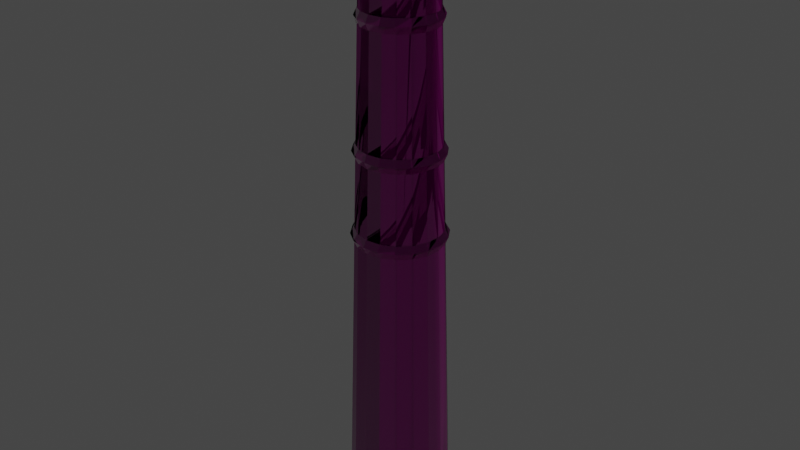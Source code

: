 # Source: logistic_military_chimney_03.blend  (saved by Blender 3.5.10; exported with 4.5.12 LTS)
import bpy
from mathutils import Matrix  # noqa: F401  (used for matrix-valued properties, if any)

bpy.ops.wm.read_factory_settings(use_empty=True)
scene = bpy.context.scene
scene.name = 'Scene'

# ---- collections
col_collection = bpy.data.collections.new('Collection'); scene.collection.children.link(col_collection)

# ---- images (referenced by path relative to the original .blend; pixels are not part of the script)
import os
ASSET_DIR = os.environ.get("B2B_ASSET_DIR", "")  # directory of the original .blend (textures are referenced by path, not embedded)
HERE = os.path.dirname(os.path.abspath(__file__))  # packed textures are extracted next to this script under _unpacked/

def load_image(name, relpath, width, height, colorspace="sRGB"):
    """Load a texture the original file referenced (path relative to the .blend, or extracted next to this script)."""
    p = next((c for c in (os.path.join(HERE, relpath), os.path.join(ASSET_DIR, relpath)) if relpath and os.path.exists(c)), "")
    if p:
        img = bpy.data.images.load(p, check_existing=True)
        img.name = name
    else:  # same state as the original file: an image datablock whose file is absent (Cycles renders it pink)
        img = bpy.data.images.new(name, width, height)
        img.source = "FILE"
        img.filepath = "//" + (relpath or name)
    img.colorspace_settings.name = colorspace
    return img
img_workshop_01_diff_0_png = load_image('workshop_01_diff_0.png', 'workshop_01_diff_0.png', 1024, 1024, 'sRGB')
img_workshop_01_norm_0_png = load_image('workshop_01_norm_0.png', 'workshop_01_norm_0.png', 1024, 1024, 'Non-Color')
img_workshop_01_metal_0_png = load_image('workshop_01_metal_0.png', 'workshop_01_metal_0.png', 1024, 1024, 'Non-Color')
img_default_model_mask_0_png = load_image('default_model_mask_0.png', 'default_model_mask_0.png', 1024, 1024, 'sRGB')
img_workshop_01_mask_0_png = load_image('workshop_01_mask_0.png', 'workshop_01_mask_0.png', 1024, 1024, 'sRGB')

# ---- materials (node trees are filled in below, after node groups)
mat_workshop_01 = bpy.data.materials.new('workshop_01')
mat_workshop_01.use_transparent_shadow = False

# ---- node groups
ng_annoshader = bpy.data.node_groups.new('AnnoShader', 'ShaderNodeTree')
_s = ng_annoshader.interface.new_socket(name='Shader', in_out='OUTPUT', socket_type='NodeSocketShader')
_s = ng_annoshader.interface.new_socket(name='cDiffuse', in_out='INPUT', socket_type='NodeSocketColor')
_s = ng_annoshader.interface.new_socket(name='cDiffuseMultiplier', in_out='INPUT', socket_type='NodeSocketColor')
_s = ng_annoshader.interface.new_socket(name='Alpha', in_out='INPUT', socket_type='NodeSocketFloat')
_s = ng_annoshader.interface.new_socket(name='cNormal', in_out='INPUT', socket_type='NodeSocketColor')
_s = ng_annoshader.interface.new_socket(name='Glossiness', in_out='INPUT', socket_type='NodeSocketFloat')
_s = ng_annoshader.interface.new_socket(name='cMetallic', in_out='INPUT', socket_type='NodeSocketColor')
_s = ng_annoshader.interface.new_socket(name='cHeight', in_out='INPUT', socket_type='NodeSocketColor')
_s = ng_annoshader.interface.new_socket(name='cNightGlow', in_out='INPUT', socket_type='NodeSocketColor')
_s = ng_annoshader.interface.new_socket(name='cEmissiveColor', in_out='INPUT', socket_type='NodeSocketColor')
_s = ng_annoshader.interface.new_socket(name='EmissionStrength', in_out='INPUT', socket_type='NodeSocketFloat')
_s = ng_annoshader.interface.new_socket(name='cDyeMask', in_out='INPUT', socket_type='NodeSocketColor')
_N = ng_annoshader.nodes; _L = ng_annoshader.links
n0 = _N.new('NodeGroupInput'); n0.name = 'Group Input'; n0.location = (0, -900)
n1 = _N.new('ShaderNodeMixRGB'); n1.name = 'Mix (Legacy)'; n1.location = (300, 300)
n1.blend_type = 'MULTIPLY'
n1.inputs[0].default_value = 1.0
n2 = _N.new('ShaderNodeRGBToBW'); n2.name = 'RGB to BW'; n2.location = (300, 0)
n3 = _N.new('ShaderNodeMixRGB'); n3.name = 'Mix (Legacy).001'; n3.location = (600, 0)
n3.blend_type = 'MULTIPLY'
n3.inputs[2].default_value = (1.0, 0.0, 0.0, 1.0)
n4 = _N.new('ShaderNodeSeparateRGB'); n4.name = 'Separate RGB (Legacy)'; n4.location = (300, -300)
n5 = _N.new('ShaderNodeMath'); n5.name = 'Math'; n5.location = (600, -450)
n5.operation = 'POWER'
n5.inputs[1].default_value = 2.0
n6 = _N.new('ShaderNodeMath'); n6.name = 'Math.001'; n6.location = (600, -150)
n6.operation = 'POWER'
n6.inputs[1].default_value = 2.0
n7 = _N.new('ShaderNodeMath'); n7.name = 'Math.002'; n7.location = (750, -300)
n8 = _N.new('ShaderNodeMath'); n8.name = 'Math.003'; n8.location = (900, -300)
n8.operation = 'SUBTRACT'
n8.inputs[0].default_value = 1.0
n9 = _N.new('ShaderNodeMath'); n9.name = 'Math.004'; n9.location = (1050, -300)
n9.operation = 'SQRT'
n10 = _N.new('ShaderNodeCombineRGB'); n10.name = 'Combine RGB (Legacy)'; n10.location = (1200, -300)
n11 = _N.new('ShaderNodeNormalMap'); n11.name = 'Normal Map'; n11.location = (1500, -300)
n11.inputs[0].default_value = 0.5
n12 = _N.new('ShaderNodeRGBToBW'); n12.name = 'RGB to BW.001'; n12.location = (1500, 0)
n13 = _N.new('ShaderNodeBump'); n13.name = 'Bump'; n13.location = (1800, -300)
n13.inputs[0].default_value = 0.5
n13.inputs[1].default_value = 1.0
n13.inputs[2].default_value = 1.0
n14 = _N.new('ShaderNodeMath'); n14.name = 'Math.005'; n14.location = (900, -900)
n14.operation = 'SUBTRACT'
n14.inputs[0].default_value = 1.0
n15 = _N.new('ShaderNodeRGBToBW'); n15.name = 'RGB to BW.002'; n15.location = (300, 0)
n16 = _N.new('ShaderNodeVectorMath'); n16.name = 'EmissionScale'; n16.location = (300, -1200)
n16.label = 'EmissionScale'
n16.operation = 'SCALE'
n16.inputs[3].default_value = 10.0
n17 = _N.new('ShaderNodeVectorMath'); n17.name = 'Vector Math'; n17.location = (600, -1200)
n17.operation = 'MULTIPLY'
n18 = _N.new('ShaderNodeObjectInfo'); n18.name = 'Object Info'; n18.location = (300, -1500)
n19 = _N.new('ShaderNodeMath'); n19.name = 'Math.006'; n19.location = (600, -1500)
n19.operation = 'FRACT'
n20 = _N.new('ShaderNodeValToRGB'); n20.name = 'ColorRamp'; n20.location = (900, -1500)
n20.color_ramp.interpolation = 'CONSTANT'
while len(n20.color_ramp.elements) > 1: n20.color_ramp.elements.remove(n20.color_ramp.elements[-1])
n20.color_ramp.elements[0].position = 0.0; n20.color_ramp.elements[0].color = (1.0, 0.0, 0.0, 1.0)
_e = n20.color_ramp.elements.new(0.3333); _e.color = (0.0, 1.0, 0.0, 1.0)
_e = n20.color_ramp.elements.new(0.6667); _e.color = (0.0, 0.0, 1.0, 1.0)
n21 = _N.new('ShaderNodeVectorMath'); n21.name = 'Vector Math.001'; n21.location = (1200, -1500)
n21.operation = 'MULTIPLY'
n22 = _N.new('ShaderNodeMixRGB'); n22.name = 'Mix (Legacy).002'; n22.location = (1500, -1200)
n22.inputs[1].default_value = (0.0, 0.0, 0.0, 1.0)
n23 = _N.new('ShaderNodeBsdfPrincipled'); n23.name = 'Principled BSDF'; n23.location = (1200, -900)
n23.distribution = 'GGX'
n23.subsurface_method = 'RANDOM_WALK_SKIN'
n23.inputs[3].default_value = 1.45
n24 = _N.new('NodeGroupOutput'); n24.name = 'Group Output'; n24.location = (1500, -900)
_L.new(n0.outputs[1], n1.inputs[1])
_L.new(n0.outputs[0], n1.inputs[2])
_L.new(n0.outputs[10], n2.inputs[0])
_L.new(n2.outputs[0], n3.inputs[0])
_L.new(n1.outputs[0], n3.inputs[1])
_L.new(n0.outputs[3], n4.inputs[0])
_L.new(n4.outputs[0], n5.inputs[0])
_L.new(n4.outputs[1], n6.inputs[0])
_L.new(n5.outputs[0], n7.inputs[0])
_L.new(n6.outputs[0], n7.inputs[1])
_L.new(n7.outputs[0], n8.inputs[1])
_L.new(n8.outputs[0], n9.inputs[0])
_L.new(n4.outputs[0], n10.inputs[0])
_L.new(n4.outputs[1], n10.inputs[1])
_L.new(n9.outputs[0], n10.inputs[2])
_L.new(n10.outputs[0], n11.inputs[1])
_L.new(n0.outputs[6], n12.inputs[0])
_L.new(n12.outputs[0], n13.inputs[3])
_L.new(n11.outputs[0], n13.inputs[4])
_L.new(n0.outputs[4], n14.inputs[1])
_L.new(n0.outputs[5], n15.inputs[0])
_L.new(n0.outputs[8], n16.inputs[0])
_L.new(n3.outputs[0], n17.inputs[0])
_L.new(n16.outputs[0], n17.inputs[1])
_L.new(n18.outputs[0], n19.inputs[0])
_L.new(n19.outputs[0], n20.inputs[0])
_L.new(n20.outputs[0], n21.inputs[0])
_L.new(n0.outputs[7], n21.inputs[1])
_L.new(n21.outputs[0], n22.inputs[0])
_L.new(n17.outputs[0], n22.inputs[2])
_L.new(n0.outputs[2], n23.inputs[4])
_L.new(n14.outputs[0], n23.inputs[2])
_L.new(n13.outputs[0], n23.inputs[5])
_L.new(n3.outputs[0], n23.inputs[0])
_L.new(n15.outputs[0], n23.inputs[1])
_L.new(n0.outputs[9], n23.inputs[28])
_L.new(n22.outputs[0], n23.inputs[27])
_L.new(n23.outputs[0], n24.inputs[0])
n24.is_active_output = True

# ---- material node trees
mat_workshop_01.use_nodes = True; mat_workshop_01.node_tree.nodes.clear()
_N = mat_workshop_01.node_tree.nodes; _L = mat_workshop_01.node_tree.links
n0 = _N.new('ShaderNodeOutputMaterial'); n0.name = 'Material Output'; n0.location = (300, 300)
n1 = _N.new('ShaderNodeTexImage'); n1.name = 'cModelDiffTex'; n1.location = (-1200, 900)
n1.label = 'cModelDiffTex'
n1.image = img_workshop_01_diff_0_png
n2 = _N.new('ShaderNodeTexImage'); n2.name = 'cModelNormalTex'; n2.location = (-1200, 600)
n2.label = 'cModelNormalTex'
n2.image = img_workshop_01_norm_0_png
n3 = _N.new('ShaderNodeTexImage'); n3.name = 'cModelMetallicTex'; n3.location = (-1200, 300)
n3.label = 'cModelMetallicTex'
n3.image = img_workshop_01_metal_0_png
n4 = _N.new('ShaderNodeTexImage'); n4.name = 'cSeparateAOTex'; n4.location = (-1200, 0)
n4.label = 'cSeparateAOTex'
n4.image = img_default_model_mask_0_png
n5 = _N.new('ShaderNodeTexImage'); n5.name = 'cHeightMap'; n5.location = (-1200, -300)
n5.label = 'cHeightMap'
n6 = _N.new('ShaderNodeTexImage'); n6.name = 'cNightGlowMap'; n6.location = (-1200, -600)
n6.label = 'cNightGlowMap'
n6.image = img_workshop_01_mask_0_png
n7 = _N.new('ShaderNodeTexImage'); n7.name = 'cDyeMask'; n7.location = (-1200, -900)
n7.label = 'cDyeMask'
n8 = _N.new('ShaderNodeGroup'); n8.name = 'Group'; n8.location = (0, 0)
n8.node_tree = ng_annoshader
n8.inputs[9].default_value = 0.0
n9 = _N.new('ShaderNodeCombineRGB'); n9.name = 'cEmissiveColor'; n9.location = (900, 1050)
n9.label = 'cEmissiveColor'
n9.inputs[0].default_value = 1.25
n9.inputs[1].default_value = 1.106
n9.inputs[2].default_value = 0.8482
n10 = _N.new('ShaderNodeCombineRGB'); n10.name = 'cDiffuseColor'; n10.location = (600, 1050)
n10.label = 'cDiffuseColor'
n10.inputs[0].default_value = 1.042
n10.inputs[1].default_value = 1.042
n10.inputs[2].default_value = 1.042
_L.new(n1.outputs[0], n8.inputs[0])
_L.new(n2.outputs[0], n8.inputs[3])
_L.new(n3.outputs[0], n8.inputs[5])
_L.new(n5.outputs[0], n8.inputs[6])
_L.new(n6.outputs[0], n8.inputs[7])
_L.new(n7.outputs[0], n8.inputs[10])
_L.new(n10.outputs[0], n8.inputs[1])
_L.new(n9.outputs[0], n8.inputs[8])
_L.new(n1.outputs[1], n8.inputs[2])
_L.new(n2.outputs[1], n8.inputs[4])
_L.new(n8.outputs[0], n0.inputs[0])
n0.is_active_output = True

# ---- world
world_world = bpy.data.worlds.new('World'); scene.world = world_world
world_world.use_nodes = True; world_world.node_tree.nodes.clear()
_N = world_world.node_tree.nodes; _L = world_world.node_tree.links
n0 = _N.new('ShaderNodeOutputWorld'); n0.name = 'World Output'; n0.location = (300, 300)
n1 = _N.new('ShaderNodeBackground'); n1.name = 'Background'; n1.location = (10, 300)
n1.inputs[0].default_value = (0.05088, 0.05088, 0.05088, 1.0)
_L.new(n1.outputs[0], n0.inputs[0])
n0.is_active_output = True
world_world.color = (0.05088, 0.05088, 0.05088)
world_world.use_sun_shadow = False
world_world.sun_shadow_jitter_overblur = 0.0

# ---- meshes
me_mesh_0 = bpy.data.meshes.new('Mesh_0')
me_mesh_0.from_pydata([(-0.06431, -0.02511, 2.248), (-0.09751, -0.003628, 2.248), (-0.07017, -0.0006988, 2.248), (-0.08774, -0.03634, 2.248), (-0.0936, 0.03055, 2.248), (-0.05063, -0.04513, 2.248), (-0.06821, 0.02372, 2.248), (-0.06821, -0.06418, 2.248), (-0.07993, 0.0618, 2.248), (-0.02915, -0.05929, 2.248), (-0.05845, 0.04618, 2.248), (-0.04087, -0.08371, 2.248), (-0.05649, 0.08524, 2.248), (-0.005712, -0.06564, 2.248), (-0.04087, 0.06375, 2.248), (-0.007665, -0.0925, 2.248), (-0.02524, 0.09989, 2.248), (0.01968, -0.06369, 2.248), (-0.01743, 0.07352, 2.248), (0.02554, -0.08957, 2.248), (0.009913, 0.1028, 2.248), (0.04116, -0.05294, 2.248), (0.006007, 0.07645, 2.248), (0.05679, -0.07492, 2.248), (0.04116, 0.09403, 2.248), (0.05874, -0.03537, 2.248), (0.0314, 0.06961, 2.248), (0.08023, -0.05099, 2.248), (0.07046, 0.0745, 2.248), (0.06851, -0.01339, 2.248), (0.05093, 0.05594, 2.248), (0.09585, -0.02023, 2.248), (0.08999, 0.04618, 2.248), (0.07046, 0.01102, 2.248), (0.0646, 0.03543, 2.248), (0.0978, 0.01395, 2.248), (-0.08774, -0.03634, 2.16), (-0.1229, -0.005582, 2.16), (-0.09751, -0.003628, 2.16), (-0.1112, -0.04709, 2.16), (-0.119, 0.03739, 2.16), (-0.06821, -0.06418, 2.16), (-0.0936, 0.03055, 2.16), (-0.08774, -0.08273, 2.16), (-0.1014, 0.07645, 2.16), (-0.04087, -0.08371, 2.16), (-0.07993, 0.0618, 2.16), (-0.05259, -0.1071, 2.16), (-0.07017, 0.1067, 2.16), (-0.007665, -0.0925, 2.16), (-0.05649, 0.08524, 2.16), (-0.009618, -0.1184, 2.16), (-0.0311, 0.1253, 2.16), (0.02554, -0.08957, 2.16), (-0.02524, 0.09989, 2.16), (0.03335, -0.1145, 2.16), (0.01187, 0.1292, 2.16), (0.05679, -0.07492, 2.16), (0.009913, 0.1028, 2.16), (0.07241, -0.0964, 2.16), (0.05288, 0.1175, 2.16), (0.08023, -0.05099, 2.16), (0.04116, 0.09403, 2.16), (0.1017, -0.06613, 2.16), (0.08804, 0.09305, 2.16), (0.09585, -0.02023, 2.16), (0.07046, 0.0745, 2.16), (0.1212, -0.02707, 2.16), (0.1134, 0.05789, 2.16), (0.0978, 0.01395, 2.16), (0.08999, 0.04618, 2.16), (0.1232, 0.0159, 2.16), (-0.04087, 0.06375, 1.881), (-0.06821, 0.02372, 1.881), (-0.05845, 0.04618, 1.881), (-0.06431, -0.02511, 1.881), (-0.07017, -0.0006988, 1.881), (-0.02915, -0.05929, 1.881), (-0.05063, -0.04513, 1.881), (-0.01743, 0.07352, 1.881), (0.006007, 0.07645, 1.881), (0.05093, 0.05594, 1.881), (0.0314, 0.06961, 1.881), (0.05874, -0.03537, 1.881), (0.01968, -0.06369, 1.881), (-0.005712, -0.06564, 1.881), (0.04116, -0.05294, 1.881), (0.07046, 0.01102, 1.881), (0.06851, -0.01339, 1.881), (0.0646, 0.03543, 1.881), (-0.1288, 0.04227, 1.829), (-0.1444, -0.004605, 1.854), (-0.1346, -0.004605, 1.829), (-0.1385, 0.0452, 1.854), (-0.1092, 0.08426, 1.829), (-0.1327, -0.05392, 1.854), (-0.1229, -0.04953, 1.829), (-0.1327, -0.003628, 1.879), (-0.1209, -0.04904, 1.879), (-0.1288, 0.04227, 1.879), (-0.09556, -0.08761, 1.879), (-0.1034, -0.09591, 1.854), (-0.09751, -0.08859, 1.829), (-0.05845, -0.115, 1.879), (-0.06235, -0.1257, 1.854), (-0.01352, -0.1277, 1.879), (-0.05845, -0.1164, 1.829), (-0.01548, -0.1394, 1.854), (-0.01352, -0.1291, 1.829), (-0.117, 0.0911, 1.854), (-0.1073, 0.08426, 1.879), (-0.07602, 0.1175, 1.829), (-0.07993, 0.1253, 1.854), (-0.07407, 0.1165, 1.879), (-0.03306, 0.136, 1.829), (-0.03501, 0.1468, 1.854), (-0.0311, 0.135, 1.879), (0.01382, 0.1399, 1.829), (0.01577, 0.1497, 1.854), (0.01382, 0.138, 1.879), (0.05874, 0.1263, 1.829), (0.0646, 0.136, 1.854), (0.05874, 0.1253, 1.879), (0.0978, 0.09891, 1.829), (0.1056, 0.1057, 1.854), (0.09585, 0.09793, 1.879), (0.1232, 0.05985, 1.829), (0.133, 0.06473, 1.854), (0.1232, 0.05985, 1.879), (0.1349, 0.01493, 1.829), (0.1447, 0.01493, 1.854), (0.133, 0.01493, 1.879), (0.131, -0.03195, 1.829), (0.1408, -0.03488, 1.854), (0.1291, -0.03146, 1.879), (0.1095, -0.07443, 1.829), (0.1173, -0.08029, 1.854), (0.1095, -0.07345, 1.879), (0.07632, -0.1067, 1.829), (0.08218, -0.1154, 1.854), (0.07437, -0.1057, 1.879), (0.03335, -0.1257, 1.829), (0.0353, -0.136, 1.854), (-0.01352, -0.1291, 1.829), (0.03335, -0.1247, 1.879), (-0.01548, -0.1394, 1.854), (-0.01352, -0.1277, 1.879), (-0.1424, 0.04618, 1.377), (-0.1581, -0.005582, 1.402), (-0.1483, -0.005582, 1.377), (-0.1522, 0.04911, 1.402), (-0.119, 0.09207, 1.377), (-0.1463, -0.05978, 1.402), (-0.1346, -0.0549, 1.377), (-0.1463, -0.004605, 1.427), (-0.1346, -0.05441, 1.427), (-0.1405, 0.04618, 1.427), (-0.1053, -0.09689, 1.427), (-0.1151, -0.1057, 1.402), (-0.1053, -0.09787, 1.377), (-0.06431, -0.1267, 1.427), (-0.07017, -0.1384, 1.402), (-0.01548, -0.1408, 1.427), (-0.06431, -0.1281, 1.377), (-0.01548, -0.1535, 1.402), (-0.01548, -0.1423, 1.377), (-0.1288, 0.09891, 1.402), (-0.119, 0.0911, 1.427), (-0.08188, 0.1282, 1.377), (-0.0897, 0.138, 1.402), (-0.08188, 0.1272, 1.427), (-0.03501, 0.1487, 1.377), (-0.03892, 0.1604, 1.402), (-0.03501, 0.1477, 1.427), (0.01577, 0.1526, 1.377), (0.01773, 0.1643, 1.402), (0.01577, 0.1516, 1.427), (0.0646, 0.1389, 1.377), (0.07046, 0.1487, 1.402), (0.0646, 0.137, 1.427), (0.1076, 0.1087, 1.377), (0.1154, 0.1165, 1.402), (0.1056, 0.1077, 1.427), (0.1369, 0.06571, 1.377), (0.1466, 0.07059, 1.402), (0.1349, 0.06473, 1.427), (0.1486, 0.0159, 1.377), (0.1603, 0.0159, 1.402), (0.1466, 0.0159, 1.427), (0.1427, -0.03586, 1.377), (0.1544, -0.03878, 1.402), (0.1408, -0.03537, 1.427), (0.1212, -0.08175, 1.377), (0.1291, -0.08859, 1.402), (0.1193, -0.08127, 1.427), (0.08413, -0.1179, 1.377), (0.08999, -0.1272, 1.402), (0.08218, -0.1164, 1.427), (0.03726, -0.1389, 1.377), (0.03921, -0.1496, 1.402), (-0.01548, -0.1423, 1.377), (0.0353, -0.1374, 1.427), (-0.01548, -0.1535, 1.402), (-0.01548, -0.1408, 1.427), (-0.1502, 0.04813, 1.074), (-0.1678, -0.006558, 1.1), (-0.1561, -0.005582, 1.074), (-0.162, 0.05204, 1.1), (-0.1268, 0.09793, 1.074), (-0.1541, -0.06369, 1.1), (-0.1424, -0.0588, 1.074), (-0.1541, -0.005582, 1.124), (-0.1424, -0.05832, 1.124), (-0.1502, 0.04813, 1.124), (-0.1112, -0.1032, 1.124), (-0.1209, -0.1125, 1.1), (-0.1131, -0.1042, 1.074), (-0.06821, -0.135, 1.124), (-0.07407, -0.1472, 1.1), (-0.01548, -0.1496, 1.124), (-0.06821, -0.136, 1.074), (-0.01743, -0.1633, 1.1), (-0.01548, -0.1511, 1.074), (-0.1366, 0.1048, 1.1), (-0.1249, 0.09696, 1.124), (-0.08774, 0.136, 1.074), (-0.0936, 0.1458, 1.1), (-0.08579, 0.1341, 1.124), (-0.03696, 0.1575, 1.074), (-0.04087, 0.1692, 1.1), (-0.03696, 0.1565, 1.124), (0.01773, 0.1614, 1.074), (0.01773, 0.1741, 1.1), (0.01577, 0.1604, 1.124), (0.06851, 0.1468, 1.074), (0.07437, 0.1575, 1.1), (0.06851, 0.1448, 1.124), (0.1134, 0.1145, 1.074), (0.1232, 0.1233, 1.1), (0.1134, 0.1136, 1.124), (0.1447, 0.06961, 1.074), (0.1544, 0.0745, 1.1), (0.1427, 0.06864, 1.124), (0.1564, 0.0159, 1.074), (0.1701, 0.01688, 1.1), (0.1564, 0.0159, 1.124), (0.1525, -0.0383, 1.074), (0.1623, -0.04123, 1.1), (0.1505, -0.03781, 1.124), (0.1271, -0.08712, 1.074), (0.1369, -0.09445, 1.1), (0.1271, -0.08615, 1.124), (0.08804, -0.1252, 1.074), (0.09585, -0.135, 1.1), (0.08804, -0.1237, 1.124), (0.03921, -0.1472, 1.074), (0.04116, -0.1589, 1.1), (-0.01548, -0.1511, 1.074), (0.03726, -0.1457, 1.124), (-0.01743, -0.1633, 1.1), (-0.01548, -0.1496, 1.124), (-0.1112, -0.04709, 2.16), (-0.1854, -0.01144, -0.0003662), (-0.1229, -0.005582, 2.16), (-0.1698, -0.07394, -0.0003662), (-0.1795, 0.05399, -0.0003662), (-0.08774, -0.08273, 2.16), (-0.119, 0.03739, 2.16), (-0.1307, -0.1272, -0.0003662), (-0.1522, 0.1126, -0.0003662), (-0.05259, -0.1071, 2.16), (-0.1014, 0.07645, 2.16), (-0.07798, -0.1643, -0.0003662), (-0.1073, 0.1585, -0.0003662), (-0.009618, -0.1184, 2.16), (-0.07017, 0.1067, 2.16), (-0.01548, -0.1809, -0.0003662), (-0.04868, 0.1858, -0.0003662), (0.03335, -0.1145, 2.16), (-0.0311, 0.1253, 2.16), (0.04898, -0.1755, -0.0003662), (0.01577, 0.1917, -0.0003662), (0.07241, -0.0964, 2.16), (0.01187, 0.1292, 2.16), (0.1076, -0.1477, -0.0003662), (0.08023, 0.1741, -0.0003662), (0.1017, -0.06613, 2.16), (0.05288, 0.1175, 2.16), (0.1544, -0.1018, -0.0003662), (0.133, 0.137, -0.0003662), (0.1212, -0.02707, 2.16), (0.08804, 0.09305, 2.16), (0.1818, -0.04318, -0.0003662), (0.1701, 0.08426, -0.0003662), (0.1232, 0.0159, 2.16), (0.1134, 0.05789, 2.16), (0.1857, 0.02176, -0.0003662), (-0.08774, -0.03634, 2.248), (-0.09751, -0.003628, 2.16), (-0.09751, -0.003628, 2.248), (-0.08774, -0.03634, 2.16), (-0.0936, 0.03055, 2.16), (-0.06821, -0.06418, 2.248), (-0.0936, 0.03055, 2.248), (-0.06821, -0.06418, 2.16), (-0.07993, 0.0618, 2.16), (-0.04087, -0.08371, 2.248), (-0.07993, 0.0618, 2.248), (-0.04087, -0.08371, 2.16), (-0.05649, 0.08524, 2.16), (-0.007665, -0.0925, 2.248), (-0.05649, 0.08524, 2.248), (-0.007665, -0.0925, 2.16), (-0.02524, 0.09989, 2.16), (0.02554, -0.08957, 2.248), (-0.02524, 0.09989, 2.248), (0.02554, -0.08957, 2.16), (0.009913, 0.1028, 2.16), (0.009913, 0.1028, 2.248), (0.05679, -0.07492, 2.248), (0.05679, -0.07492, 2.16), (0.08023, -0.05099, 2.248), (0.08023, -0.05099, 2.16), (0.09585, -0.02023, 2.248), (0.09585, -0.02023, 2.16), (0.0978, 0.01395, 2.248), (0.0978, 0.01395, 2.16), (0.08999, 0.04618, 2.248), (0.08999, 0.04618, 2.16), (0.07046, 0.0745, 2.248), (0.07046, 0.0745, 2.16), (0.04116, 0.09403, 2.248), (0.04116, 0.09403, 2.16), (0.009913, 0.1028, 2.248), (0.009913, 0.1028, 2.16), (-0.06431, -0.02511, 1.881), (-0.07017, -0.0006988, 2.248), (-0.07017, -0.0006988, 1.881), (-0.06431, -0.02511, 2.248), (-0.06821, 0.02372, 2.248), (-0.05063, -0.04513, 1.881), (-0.06821, 0.02372, 1.881), (-0.05063, -0.04513, 2.248), (-0.05845, 0.04618, 2.248), (-0.02915, -0.05929, 1.881), (-0.05845, 0.04618, 1.881), (-0.02915, -0.05929, 2.248), (-0.04087, 0.06375, 2.248), (-0.005712, -0.06564, 1.881), (-0.04087, 0.06375, 1.881), (-0.005712, -0.06564, 2.248), (-0.01743, 0.07352, 2.248), (0.01968, -0.06369, 1.881), (-0.01743, 0.07352, 1.881), (0.01968, -0.06369, 2.248), (0.006007, 0.07645, 2.248), (0.006007, 0.07645, 1.881), (0.04116, -0.05294, 1.881), (0.04116, -0.05294, 2.248), (0.05874, -0.03537, 1.881), (0.05874, -0.03537, 2.248), (0.06851, -0.01339, 1.881), (0.06851, -0.01339, 2.248), (0.07046, 0.01102, 1.881), (0.07046, 0.01102, 2.248), (0.0646, 0.03543, 1.881), (0.0646, 0.03543, 2.248), (0.05093, 0.05594, 1.881), (0.05093, 0.05594, 2.248), (0.0314, 0.06961, 1.881), (0.0314, 0.06961, 2.248), (0.006007, 0.07645, 1.881), (0.006007, 0.07645, 2.248)], [], [(0, 2, 1), (1, 3, 0), (4, 1, 2), (5, 0, 3), (2, 6, 4), (3, 7, 5), (8, 4, 6), (9, 5, 7), (6, 10, 8), (7, 11, 9), (12, 8, 10), (13, 9, 11), (10, 14, 12), (11, 15, 13), (16, 12, 14), (17, 13, 15), (14, 18, 16), (15, 19, 17), (20, 16, 18), (21, 17, 19), (18, 22, 20), (19, 23, 21), (24, 20, 22), (25, 21, 23), (22, 26, 24), (23, 27, 25), (28, 24, 26), (29, 25, 27), (26, 30, 28), (27, 31, 29), (32, 28, 30), (33, 29, 31), (30, 34, 32), (31, 35, 33), (35, 32, 34), (34, 33, 35), (36, 38, 37), (37, 39, 36), (40, 37, 38), (41, 36, 39), (38, 42, 40), (39, 43, 41), (44, 40, 42), (45, 41, 43), (42, 46, 44), (43, 47, 45), (48, 44, 46), (49, 45, 47), (46, 50, 48), (47, 51, 49), (52, 48, 50), (53, 49, 51), (50, 54, 52), (51, 55, 53), (56, 52, 54), (57, 53, 55), (54, 58, 56), (55, 59, 57), (60, 56, 58), (61, 57, 59), (58, 62, 60), (59, 63, 61), (64, 60, 62), (65, 61, 63), (62, 66, 64), (63, 67, 65), (68, 64, 66), (69, 65, 67), (66, 70, 68), (67, 71, 69), (71, 68, 70), (70, 69, 71), (72, 74, 73), (73, 76, 75), (73, 75, 77), (72, 73, 77), (75, 78, 77), (72, 80, 79), (72, 81, 80), (81, 82, 80), (72, 77, 83), (72, 83, 81), (77, 84, 83), (77, 85, 84), (84, 86, 83), (83, 87, 81), (83, 88, 87), (87, 89, 81), (90, 92, 91), (91, 93, 90), (94, 90, 93), (95, 91, 92), (92, 96, 95), (93, 91, 97), (98, 97, 91), (91, 95, 98), (97, 99, 93), (100, 98, 95), (101, 95, 96), (95, 101, 100), (96, 102, 101), (103, 100, 101), (104, 101, 102), (101, 104, 103), (105, 103, 104), (102, 106, 104), (104, 107, 105), (107, 104, 106), (106, 108, 107), (109, 93, 99), (93, 109, 94), (99, 110, 109), (111, 94, 109), (112, 109, 110), (109, 112, 111), (110, 113, 112), (114, 111, 112), (115, 112, 113), (112, 115, 114), (113, 116, 115), (117, 114, 115), (118, 115, 116), (115, 118, 117), (116, 119, 118), (120, 117, 118), (121, 118, 119), (118, 121, 120), (119, 122, 121), (123, 120, 121), (124, 121, 122), (121, 124, 123), (122, 125, 124), (126, 123, 124), (127, 124, 125), (124, 127, 126), (125, 128, 127), (129, 126, 127), (130, 127, 128), (127, 130, 129), (128, 131, 130), (132, 129, 130), (133, 130, 131), (130, 133, 132), (131, 134, 133), (135, 132, 133), (136, 133, 134), (133, 136, 135), (134, 137, 136), (138, 135, 136), (139, 136, 137), (136, 139, 138), (137, 140, 139), (141, 138, 139), (142, 139, 140), (139, 142, 141), (143, 141, 142), (140, 144, 142), (142, 145, 143), (145, 142, 144), (144, 146, 145), (147, 149, 148), (148, 150, 147), (151, 147, 150), (152, 148, 149), (149, 153, 152), (150, 148, 154), (155, 154, 148), (148, 152, 155), (154, 156, 150), (157, 155, 152), (158, 152, 153), (152, 158, 157), (153, 159, 158), (160, 157, 158), (161, 158, 159), (158, 161, 160), (162, 160, 161), (159, 163, 161), (161, 164, 162), (164, 161, 163), (163, 165, 164), (166, 150, 156), (150, 166, 151), (156, 167, 166), (168, 151, 166), (169, 166, 167), (166, 169, 168), (167, 170, 169), (171, 168, 169), (172, 169, 170), (169, 172, 171), (170, 173, 172), (174, 171, 172), (175, 172, 173), (172, 175, 174), (173, 176, 175), (177, 174, 175), (178, 175, 176), (175, 178, 177), (176, 179, 178), (180, 177, 178), (181, 178, 179), (178, 181, 180), (179, 182, 181), (183, 180, 181), (184, 181, 182), (181, 184, 183), (182, 185, 184), (186, 183, 184), (187, 184, 185), (184, 187, 186), (185, 188, 187), (189, 186, 187), (190, 187, 188), (187, 190, 189), (188, 191, 190), (192, 189, 190), (193, 190, 191), (190, 193, 192), (191, 194, 193), (195, 192, 193), (196, 193, 194), (193, 196, 195), (194, 197, 196), (198, 195, 196), (199, 196, 197), (196, 199, 198), (200, 198, 199), (197, 201, 199), (199, 202, 200), (202, 199, 201), (201, 203, 202), (204, 206, 205), (205, 207, 204), (208, 204, 207), (209, 205, 206), (206, 210, 209), (207, 205, 211), (212, 211, 205), (205, 209, 212), (211, 213, 207), (214, 212, 209), (215, 209, 210), (209, 215, 214), (210, 216, 215), (217, 214, 215), (218, 215, 216), (215, 218, 217), (219, 217, 218), (216, 220, 218), (218, 221, 219), (221, 218, 220), (220, 222, 221), (223, 207, 213), (207, 223, 208), (213, 224, 223), (225, 208, 223), (226, 223, 224), (223, 226, 225), (224, 227, 226), (228, 225, 226), (229, 226, 227), (226, 229, 228), (227, 230, 229), (231, 228, 229), (232, 229, 230), (229, 232, 231), (230, 233, 232), (234, 231, 232), (235, 232, 233), (232, 235, 234), (233, 236, 235), (237, 234, 235), (238, 235, 236), (235, 238, 237), (236, 239, 238), (240, 237, 238), (241, 238, 239), (238, 241, 240), (239, 242, 241), (243, 240, 241), (244, 241, 242), (241, 244, 243), (242, 245, 244), (246, 243, 244), (247, 244, 245), (244, 247, 246), (245, 248, 247), (249, 246, 247), (250, 247, 248), (247, 250, 249), (248, 251, 250), (252, 249, 250), (253, 250, 251), (250, 253, 252), (251, 254, 253), (255, 252, 253), (256, 253, 254), (253, 256, 255), (257, 255, 256), (254, 258, 256), (256, 259, 257), (259, 256, 258), (258, 260, 259), (261, 263, 262), (262, 264, 261), (265, 262, 263), (266, 261, 264), (263, 267, 265), (264, 268, 266), (269, 265, 267), (270, 266, 268), (267, 271, 269), (268, 272, 270), (273, 269, 271), (274, 270, 272), (271, 275, 273), (272, 276, 274), (277, 273, 275), (278, 274, 276), (275, 279, 277), (276, 280, 278), (281, 277, 279), (282, 278, 280), (279, 283, 281), (280, 284, 282), (285, 281, 283), (286, 282, 284), (283, 287, 285), (284, 288, 286), (289, 285, 287), (290, 286, 288), (287, 291, 289), (288, 292, 290), (293, 289, 291), (294, 290, 292), (291, 295, 293), (292, 296, 294), (296, 293, 295), (295, 294, 296), (297, 299, 298), (298, 300, 297), (301, 298, 299), (302, 297, 300), (299, 303, 301), (300, 304, 302), (305, 301, 303), (306, 302, 304), (303, 307, 305), (304, 308, 306), (309, 305, 307), (310, 306, 308), (307, 311, 309), (308, 312, 310), (313, 309, 311), (314, 310, 312), (311, 315, 313), (312, 316, 314), (317, 313, 315), (315, 318, 317), (319, 314, 316), (316, 320, 319), (321, 319, 320), (320, 322, 321), (323, 321, 322), (322, 324, 323), (325, 323, 324), (324, 326, 325), (327, 325, 326), (326, 328, 327), (329, 327, 328), (328, 330, 329), (331, 329, 330), (330, 332, 331), (333, 331, 332), (332, 334, 333), (335, 337, 336), (336, 338, 335), (339, 336, 337), (340, 335, 338), (337, 341, 339), (338, 342, 340), (343, 339, 341), (344, 340, 342), (341, 345, 343), (342, 346, 344), (347, 343, 345), (348, 344, 346), (345, 349, 347), (346, 350, 348), (351, 347, 349), (352, 348, 350), (349, 353, 351), (350, 354, 352), (355, 351, 353), (353, 356, 355), (357, 352, 354), (354, 358, 357), (359, 357, 358), (358, 360, 359), (361, 359, 360), (360, 362, 361), (363, 361, 362), (362, 364, 363), (365, 363, 364), (364, 366, 365), (367, 365, 366), (366, 368, 367), (369, 367, 368), (368, 370, 369), (371, 369, 370), (370, 372, 371)])
me_mesh_0.polygons.foreach_set('use_smooth', [True] * 412)
_uv = me_mesh_0.uv_layers.new(name='UVMap')
_uv.uv.foreach_set('vector', [0.5771, 0.1392, 0.582, 0.1401, 0.582, 0.1455, 0.582, 0.1455, 0.5752, 0.1445, 0.5771, 0.1392, 0.5889, 0.1445, 0.582, 0.1455, 0.582, 0.1401, 0.5728, 0.1367, 0.5771, 0.1392, 0.5752, 0.1445, 0.582, 0.1401, 0.5869, 0.1392, 0.5889, 0.1445, 0.5752, 0.1445, 0.5693, 0.1411, 0.5728, 0.1367, 0.5947, 0.1411, 0.5889, 0.1445, 0.5869, 0.1392, 0.5698, 0.1323, 0.5728, 0.1367, 0.5693, 0.1411, 0.5869, 0.1392, 0.5913, 0.1367, 0.5947, 0.1411, 0.5693, 0.1411, 0.5649, 0.1353, 0.5698, 0.1323, 0.5991, 0.1353, 0.5947, 0.1411, 0.5913, 0.1367, 0.5674, 0.1274, 0.5698, 0.1323, 0.5649, 0.1353, 0.5913, 0.1367, 0.5942, 0.1323, 0.5991, 0.1353, 0.5649, 0.1353, 0.5625, 0.1284, 0.5674, 0.1274, 0.6016, 0.1284, 0.5991, 0.1353, 0.5942, 0.1323, 0.5674, 0.1221, 0.5674, 0.1274, 0.5625, 0.1284, 0.5942, 0.1323, 0.5962, 0.1274, 0.6016, 0.1284, 0.5625, 0.1284, 0.5625, 0.1211, 0.5674, 0.1221, 0.6016, 0.1211, 0.6016, 0.1284, 0.5962, 0.1274, 0.5698, 0.1172, 0.5674, 0.1221, 0.5625, 0.1211, 0.5962, 0.1274, 0.5962, 0.1221, 0.6016, 0.1211, 0.5625, 0.1211, 0.5649, 0.1138, 0.5698, 0.1172, 0.5991, 0.1138, 0.6016, 0.1211, 0.5962, 0.1221, 0.5728, 0.1128, 0.5698, 0.1172, 0.5649, 0.1138, 0.5962, 0.1221, 0.5942, 0.1172, 0.5991, 0.1138, 0.5649, 0.1138, 0.5693, 0.1084, 0.5728, 0.1128, 0.5947, 0.1084, 0.5991, 0.1138, 0.5942, 0.1172, 0.5771, 0.1099, 0.5728, 0.1128, 0.5693, 0.1084, 0.5942, 0.1172, 0.5913, 0.1128, 0.5947, 0.1084, 0.5693, 0.1084, 0.5752, 0.105, 0.5771, 0.1099, 0.5889, 0.105, 0.5947, 0.1084, 0.5913, 0.1128, 0.582, 0.1094, 0.5771, 0.1099, 0.5752, 0.105, 0.5913, 0.1128, 0.5869, 0.1099, 0.5889, 0.105, 0.5752, 0.105, 0.582, 0.103, 0.582, 0.1094, 0.582, 0.103, 0.5889, 0.105, 0.5869, 0.1099, 0.5869, 0.1099, 0.582, 0.1094, 0.582, 0.103, 0.5752, 0.145, 0.582, 0.146, 0.582, 0.1523, 0.582, 0.1523, 0.5732, 0.1509, 0.5752, 0.145, 0.5908, 0.1509, 0.582, 0.1523, 0.582, 0.146, 0.5693, 0.1411, 0.5752, 0.145, 0.5732, 0.1509, 0.582, 0.146, 0.5889, 0.145, 0.5908, 0.1509, 0.5732, 0.1509, 0.5654, 0.1455, 0.5693, 0.1411, 0.5986, 0.1455, 0.5908, 0.1509, 0.5889, 0.145, 0.5649, 0.1357, 0.5693, 0.1411, 0.5654, 0.1455, 0.5889, 0.145, 0.5947, 0.1411, 0.5986, 0.1455, 0.5654, 0.1455, 0.5596, 0.1382, 0.5649, 0.1357, 0.6045, 0.1382, 0.5986, 0.1455, 0.5947, 0.1411, 0.562, 0.1284, 0.5649, 0.1357, 0.5596, 0.1382, 0.5947, 0.1411, 0.5991, 0.1357, 0.6045, 0.1382, 0.5596, 0.1382, 0.5571, 0.1294, 0.562, 0.1284, 0.6069, 0.1294, 0.6045, 0.1382, 0.5991, 0.1357, 0.562, 0.1211, 0.562, 0.1284, 0.5571, 0.1294, 0.5991, 0.1357, 0.6021, 0.1284, 0.6069, 0.1294, 0.5571, 0.1294, 0.5571, 0.1201, 0.562, 0.1211, 0.6069, 0.1201, 0.6069, 0.1294, 0.6021, 0.1284, 0.5649, 0.1138, 0.562, 0.1211, 0.5571, 0.1201, 0.6021, 0.1284, 0.6021, 0.1211, 0.6069, 0.1201, 0.5571, 0.1201, 0.5596, 0.1108, 0.5649, 0.1138, 0.6045, 0.1108, 0.6069, 0.1201, 0.6021, 0.1211, 0.5693, 0.1084, 0.5649, 0.1138, 0.5596, 0.1108, 0.6021, 0.1211, 0.5991, 0.1138, 0.6045, 0.1108, 0.5596, 0.1108, 0.5654, 0.104, 0.5693, 0.1084, 0.5986, 0.104, 0.6045, 0.1108, 0.5991, 0.1138, 0.5752, 0.1045, 0.5693, 0.1084, 0.5654, 0.104, 0.5991, 0.1138, 0.5947, 0.1084, 0.5986, 0.104, 0.5654, 0.104, 0.5732, 0.09863, 0.5752, 0.1045, 0.5908, 0.09863, 0.5986, 0.104, 0.5947, 0.1084, 0.582, 0.103, 0.5752, 0.1045, 0.5732, 0.09863, 0.5947, 0.1084, 0.5889, 0.1045, 0.5908, 0.09863, 0.5732, 0.09863, 0.582, 0.09717, 0.582, 0.103, 0.582, 0.09717, 0.5908, 0.09863, 0.5889, 0.1045, 0.5889, 0.1045, 0.582, 0.103, 0.582, 0.09717, 0.5942, 0.1323, 0.5908, 0.1362, 0.5869, 0.1392, 0.5869, 0.1392, 0.582, 0.1396, 0.5771, 0.1392, 0.5869, 0.1392, 0.5771, 0.1392, 0.5698, 0.1323, 0.5942, 0.1323, 0.5869, 0.1392, 0.5698, 0.1323, 0.5771, 0.1392, 0.5732, 0.1362, 0.5698, 0.1323, 0.5942, 0.1323, 0.5962, 0.1221, 0.5962, 0.1274, 0.5942, 0.1323, 0.5908, 0.1133, 0.5962, 0.1221, 0.5908, 0.1133, 0.5942, 0.1172, 0.5962, 0.1221, 0.5942, 0.1323, 0.5698, 0.1323, 0.5732, 0.1133, 0.5942, 0.1323, 0.5732, 0.1133, 0.5908, 0.1133, 0.5698, 0.1323, 0.5679, 0.1221, 0.5732, 0.1133, 0.5698, 0.1323, 0.5679, 0.1274, 0.5679, 0.1221, 0.5679, 0.1221, 0.5698, 0.1172, 0.5732, 0.1133, 0.5732, 0.1133, 0.582, 0.1099, 0.5908, 0.1133, 0.5732, 0.1133, 0.5771, 0.1104, 0.582, 0.1099, 0.582, 0.1099, 0.5869, 0.1104, 0.5908, 0.1133, 0.6362, 0.4556, 0.6362, 0.4663, 0.6289, 0.4663, 0.6289, 0.4663, 0.6289, 0.4556, 0.6362, 0.4556, 0.6362, 0.4443, 0.6362, 0.4556, 0.6289, 0.4556, 0.6289, 0.478, 0.6289, 0.4663, 0.6362, 0.4663, 0.6362, 0.4663, 0.6362, 0.478, 0.6289, 0.478, 0.6289, 0.4556, 0.6289, 0.4663, 0.6221, 0.4663, 0.6221, 0.478, 0.6221, 0.4663, 0.6289, 0.4663, 0.6289, 0.4663, 0.6289, 0.478, 0.6221, 0.478, 0.6221, 0.4663, 0.6221, 0.4556, 0.6289, 0.4556, 0.6221, 0.4893, 0.6221, 0.478, 0.6289, 0.478, 0.6289, 0.4893, 0.6289, 0.478, 0.6362, 0.478, 0.6289, 0.478, 0.6289, 0.4893, 0.6221, 0.4893, 0.6362, 0.478, 0.6362, 0.4893, 0.6289, 0.4893, 0.6221, 0.5012, 0.6221, 0.4893, 0.6289, 0.4893, 0.6289, 0.5012, 0.6289, 0.4893, 0.6362, 0.4893, 0.6289, 0.4893, 0.6289, 0.5012, 0.6221, 0.5012, 0.6221, 0.5117, 0.6221, 0.5012, 0.6289, 0.5012, 0.6362, 0.4893, 0.6362, 0.5012, 0.6289, 0.5012, 0.6289, 0.5012, 0.6289, 0.5122, 0.6221, 0.5117, 0.6289, 0.5122, 0.6289, 0.5012, 0.6362, 0.5012, 0.6362, 0.5012, 0.6362, 0.5122, 0.6289, 0.5122, 0.6289, 0.4443, 0.6289, 0.4556, 0.6221, 0.4556, 0.6289, 0.4556, 0.6289, 0.4443, 0.6362, 0.4443, 0.6221, 0.4556, 0.6221, 0.4443, 0.6289, 0.4443, 0.6362, 0.4326, 0.6362, 0.4443, 0.6289, 0.4443, 0.6289, 0.4326, 0.6289, 0.4443, 0.6221, 0.4443, 0.6289, 0.4443, 0.6289, 0.4326, 0.6362, 0.4326, 0.6221, 0.4443, 0.6221, 0.4326, 0.6289, 0.4326, 0.6362, 0.4214, 0.6362, 0.4326, 0.6289, 0.4326, 0.6289, 0.4214, 0.6289, 0.4326, 0.6221, 0.4326, 0.6289, 0.4326, 0.6289, 0.4214, 0.6362, 0.4214, 0.6221, 0.4326, 0.6221, 0.4214, 0.6289, 0.4214, 0.6362, 0.4102, 0.6362, 0.4214, 0.6289, 0.4214, 0.6289, 0.4102, 0.6289, 0.4214, 0.6221, 0.4214, 0.6289, 0.4214, 0.6289, 0.4102, 0.6362, 0.4102, 0.6221, 0.4214, 0.6221, 0.4102, 0.6289, 0.4102, 0.6362, 0.3984, 0.6362, 0.4102, 0.6289, 0.4102, 0.6289, 0.3984, 0.6289, 0.4102, 0.6221, 0.4102, 0.6289, 0.4102, 0.6289, 0.3984, 0.6362, 0.3984, 0.6221, 0.4102, 0.6221, 0.3984, 0.6289, 0.3984, 0.6362, 0.3872, 0.6362, 0.3984, 0.6289, 0.3984, 0.6289, 0.3872, 0.6289, 0.3984, 0.6221, 0.3984, 0.6289, 0.3984, 0.6289, 0.3872, 0.6362, 0.3872, 0.6221, 0.3984, 0.6221, 0.3872, 0.6289, 0.3872, 0.6362, 0.3755, 0.6362, 0.3872, 0.6289, 0.3872, 0.6289, 0.3755, 0.6289, 0.3872, 0.6221, 0.3872, 0.6289, 0.3872, 0.6289, 0.3755, 0.6362, 0.3755, 0.6221, 0.3872, 0.6221, 0.3755, 0.6289, 0.3755, 0.6362, 0.3643, 0.6362, 0.3755, 0.6289, 0.3755, 0.6289, 0.3643, 0.6289, 0.3755, 0.6221, 0.3755, 0.6289, 0.3755, 0.6289, 0.3643, 0.6362, 0.3643, 0.6221, 0.3755, 0.6221, 0.3643, 0.6289, 0.3643, 0.6362, 0.353, 0.6362, 0.3643, 0.6289, 0.3643, 0.6289, 0.353, 0.6289, 0.3643, 0.6221, 0.3643, 0.6289, 0.3643, 0.6289, 0.353, 0.6362, 0.353, 0.6221, 0.3643, 0.6221, 0.353, 0.6289, 0.353, 0.6362, 0.3413, 0.6362, 0.353, 0.6289, 0.353, 0.6289, 0.3413, 0.6289, 0.353, 0.6221, 0.353, 0.6289, 0.353, 0.6289, 0.3413, 0.6362, 0.3413, 0.6221, 0.353, 0.6221, 0.3413, 0.6289, 0.3413, 0.6362, 0.3306, 0.6362, 0.3413, 0.6289, 0.3413, 0.6289, 0.3306, 0.6289, 0.3413, 0.6221, 0.3413, 0.6289, 0.3413, 0.6289, 0.3306, 0.6362, 0.3306, 0.6221, 0.3413, 0.6221, 0.3306, 0.6289, 0.3306, 0.6362, 0.3193, 0.6362, 0.3306, 0.6289, 0.3306, 0.6289, 0.3193, 0.6289, 0.3306, 0.6221, 0.3306, 0.6289, 0.3306, 0.6289, 0.3193, 0.6362, 0.3193, 0.6362, 0.3076, 0.6362, 0.3193, 0.6289, 0.3193, 0.6221, 0.3306, 0.6221, 0.3193, 0.6289, 0.3193, 0.6289, 0.3193, 0.6289, 0.3071, 0.6362, 0.3076, 0.6289, 0.3071, 0.6289, 0.3193, 0.6221, 0.3193, 0.6221, 0.3193, 0.6221, 0.3081, 0.6289, 0.3071, 0.6362, 0.4556, 0.6362, 0.4663, 0.6289, 0.4663, 0.6289, 0.4663, 0.6289, 0.4556, 0.6362, 0.4556, 0.6362, 0.4443, 0.6362, 0.4556, 0.6289, 0.4556, 0.6289, 0.478, 0.6289, 0.4663, 0.6362, 0.4663, 0.6362, 0.4663, 0.6362, 0.478, 0.6289, 0.478, 0.6289, 0.4556, 0.6289, 0.4663, 0.6221, 0.4663, 0.6221, 0.478, 0.6221, 0.4663, 0.6289, 0.4663, 0.6289, 0.4663, 0.6289, 0.478, 0.6221, 0.478, 0.6221, 0.4663, 0.6221, 0.4556, 0.6289, 0.4556, 0.6221, 0.4893, 0.6221, 0.478, 0.6289, 0.478, 0.6289, 0.4893, 0.6289, 0.478, 0.6362, 0.478, 0.6289, 0.478, 0.6289, 0.4893, 0.6221, 0.4893, 0.6362, 0.478, 0.6362, 0.4893, 0.6289, 0.4893, 0.6221, 0.5012, 0.6221, 0.4893, 0.6289, 0.4893, 0.6289, 0.5012, 0.6289, 0.4893, 0.6362, 0.4893, 0.6289, 0.4893, 0.6289, 0.5012, 0.6221, 0.5012, 0.6221, 0.5117, 0.6221, 0.5012, 0.6289, 0.5012, 0.6362, 0.4893, 0.6362, 0.5012, 0.6289, 0.5012, 0.6289, 0.5012, 0.6289, 0.5129, 0.6221, 0.5117, 0.6289, 0.5129, 0.6289, 0.5012, 0.6362, 0.5012, 0.6362, 0.5012, 0.6362, 0.5122, 0.6289, 0.5129, 0.6289, 0.4443, 0.6289, 0.4556, 0.6221, 0.4556, 0.6289, 0.4556, 0.6289, 0.4443, 0.6362, 0.4443, 0.6221, 0.4556, 0.6221, 0.4443, 0.6289, 0.4443, 0.6362, 0.4326, 0.6362, 0.4443, 0.6289, 0.4443, 0.6289, 0.4326, 0.6289, 0.4443, 0.6221, 0.4443, 0.6289, 0.4443, 0.6289, 0.4326, 0.6362, 0.4326, 0.6221, 0.4443, 0.6221, 0.4326, 0.6289, 0.4326, 0.6362, 0.4214, 0.6362, 0.4326, 0.6289, 0.4326, 0.6289, 0.4214, 0.6289, 0.4326, 0.6221, 0.4326, 0.6289, 0.4326, 0.6289, 0.4214, 0.6362, 0.4214, 0.6221, 0.4326, 0.6221, 0.4214, 0.6289, 0.4214, 0.6362, 0.4102, 0.6362, 0.4214, 0.6289, 0.4214, 0.6289, 0.4102, 0.6289, 0.4214, 0.6221, 0.4214, 0.6289, 0.4214, 0.6289, 0.4102, 0.6362, 0.4102, 0.6221, 0.4214, 0.6221, 0.4102, 0.6289, 0.4102, 0.6362, 0.3984, 0.6362, 0.4102, 0.6289, 0.4102, 0.6289, 0.3984, 0.6289, 0.4102, 0.6221, 0.4102, 0.6289, 0.4102, 0.6289, 0.3984, 0.6362, 0.3984, 0.6221, 0.4102, 0.6221, 0.3984, 0.6289, 0.3984, 0.6362, 0.3872, 0.6362, 0.3984, 0.6289, 0.3984, 0.6289, 0.3872, 0.6289, 0.3984, 0.6221, 0.3984, 0.6289, 0.3984, 0.6289, 0.3872, 0.6362, 0.3872, 0.6221, 0.3984, 0.6221, 0.3872, 0.6289, 0.3872, 0.6362, 0.3755, 0.6362, 0.3872, 0.6289, 0.3872, 0.6289, 0.3755, 0.6289, 0.3872, 0.6221, 0.3872, 0.6289, 0.3872, 0.6289, 0.3755, 0.6362, 0.3755, 0.6221, 0.3872, 0.6221, 0.3755, 0.6289, 0.3755, 0.6362, 0.3643, 0.6362, 0.3755, 0.6289, 0.3755, 0.6289, 0.3643, 0.6289, 0.3755, 0.6221, 0.3755, 0.6289, 0.3755, 0.6289, 0.3643, 0.6362, 0.3643, 0.6221, 0.3755, 0.6221, 0.3643, 0.6289, 0.3643, 0.6362, 0.353, 0.6362, 0.3643, 0.6289, 0.3643, 0.6289, 0.353, 0.6289, 0.3643, 0.6221, 0.3643, 0.6289, 0.3643, 0.6289, 0.353, 0.6362, 0.353, 0.6221, 0.3643, 0.6221, 0.353, 0.6289, 0.353, 0.6362, 0.3413, 0.6362, 0.353, 0.6289, 0.353, 0.6289, 0.3413, 0.6289, 0.353, 0.6221, 0.353, 0.6289, 0.353, 0.6289, 0.3413, 0.6362, 0.3413, 0.6221, 0.353, 0.6221, 0.3413, 0.6289, 0.3413, 0.6362, 0.3306, 0.6362, 0.3413, 0.6289, 0.3413, 0.6289, 0.3306, 0.6289, 0.3413, 0.6221, 0.3413, 0.6289, 0.3413, 0.6289, 0.3306, 0.6362, 0.3306, 0.6221, 0.3413, 0.6221, 0.3306, 0.6289, 0.3306, 0.6362, 0.3193, 0.6362, 0.3306, 0.6289, 0.3306, 0.6289, 0.3193, 0.6289, 0.3306, 0.6221, 0.3306, 0.6289, 0.3306, 0.6289, 0.3193, 0.6362, 0.3193, 0.6362, 0.3076, 0.6362, 0.3193, 0.6289, 0.3193, 0.6221, 0.3306, 0.6221, 0.3193, 0.6289, 0.3193, 0.6289, 0.3193, 0.6289, 0.3071, 0.6362, 0.3076, 0.6289, 0.3071, 0.6289, 0.3193, 0.6221, 0.3193, 0.6221, 0.3193, 0.6221, 0.3081, 0.6289, 0.3071, 0.6362, 0.4556, 0.6362, 0.4663, 0.6289, 0.4663, 0.6289, 0.4663, 0.6289, 0.4556, 0.6362, 0.4556, 0.6362, 0.4443, 0.6362, 0.4556, 0.6289, 0.4556, 0.6289, 0.478, 0.6289, 0.4663, 0.6362, 0.4663, 0.6362, 0.4663, 0.6362, 0.478, 0.6289, 0.478, 0.6289, 0.4556, 0.6289, 0.4663, 0.6221, 0.4663, 0.6221, 0.478, 0.6221, 0.4663, 0.6289, 0.4663, 0.6289, 0.4663, 0.6289, 0.478, 0.6221, 0.478, 0.6221, 0.4663, 0.6221, 0.4556, 0.6289, 0.4556, 0.6221, 0.4893, 0.6221, 0.478, 0.6289, 0.478, 0.6289, 0.4893, 0.6289, 0.478, 0.6362, 0.478, 0.6289, 0.478, 0.6289, 0.4893, 0.6221, 0.4893, 0.6362, 0.478, 0.6362, 0.4893, 0.6289, 0.4893, 0.6221, 0.5012, 0.6221, 0.4893, 0.6289, 0.4893, 0.6289, 0.5012, 0.6289, 0.4893, 0.6362, 0.4893, 0.6289, 0.4893, 0.6289, 0.5012, 0.6221, 0.5012, 0.6221, 0.5117, 0.6221, 0.5012, 0.6289, 0.5012, 0.6362, 0.4893, 0.6362, 0.5012, 0.6289, 0.5012, 0.6289, 0.5012, 0.6289, 0.5122, 0.6221, 0.5117, 0.6289, 0.5122, 0.6289, 0.5012, 0.6362, 0.5012, 0.6362, 0.5012, 0.6362, 0.5122, 0.6289, 0.5122, 0.6289, 0.4443, 0.6289, 0.4556, 0.6221, 0.4556, 0.6289, 0.4556, 0.6289, 0.4443, 0.6362, 0.4443, 0.6221, 0.4556, 0.6221, 0.4443, 0.6289, 0.4443, 0.6362, 0.4326, 0.6362, 0.4443, 0.6289, 0.4443, 0.6289, 0.4326, 0.6289, 0.4443, 0.6221, 0.4443, 0.6289, 0.4443, 0.6289, 0.4326, 0.6362, 0.4326, 0.6221, 0.4443, 0.6221, 0.4326, 0.6289, 0.4326, 0.6362, 0.4214, 0.6362, 0.4326, 0.6289, 0.4326, 0.6289, 0.4214, 0.6289, 0.4326, 0.6221, 0.4326, 0.6289, 0.4326, 0.6289, 0.4214, 0.6362, 0.4214, 0.6221, 0.4326, 0.6221, 0.4214, 0.6289, 0.4214, 0.6362, 0.4102, 0.6362, 0.4214, 0.6289, 0.4214, 0.6289, 0.4102, 0.6289, 0.4214, 0.6221, 0.4214, 0.6289, 0.4214, 0.6289, 0.4102, 0.6362, 0.4102, 0.6221, 0.4214, 0.6221, 0.4102, 0.6289, 0.4102, 0.6362, 0.3984, 0.6362, 0.4102, 0.6289, 0.4102, 0.6289, 0.3984, 0.6289, 0.4102, 0.6221, 0.4102, 0.6289, 0.4102, 0.6289, 0.3984, 0.6362, 0.3984, 0.6221, 0.4102, 0.6221, 0.3984, 0.6289, 0.3984, 0.6362, 0.3872, 0.6362, 0.3984, 0.6289, 0.3984, 0.6289, 0.3872, 0.6289, 0.3984, 0.6221, 0.3984, 0.6289, 0.3984, 0.6289, 0.3872, 0.6362, 0.3872, 0.6221, 0.3984, 0.6221, 0.3872, 0.6289, 0.3872, 0.6362, 0.3755, 0.6362, 0.3872, 0.6289, 0.3872, 0.6289, 0.3755, 0.6289, 0.3872, 0.6221, 0.3872, 0.6289, 0.3872, 0.6289, 0.3755, 0.6362, 0.3755, 0.6221, 0.3872, 0.6221, 0.3755, 0.6289, 0.3755, 0.6362, 0.3643, 0.6362, 0.3755, 0.6289, 0.3755, 0.6289, 0.3643, 0.6289, 0.3755, 0.6221, 0.3755, 0.6289, 0.3755, 0.6289, 0.3643, 0.6362, 0.3643, 0.6221, 0.3755, 0.6221, 0.3643, 0.6289, 0.3643, 0.6362, 0.353, 0.6362, 0.3643, 0.6289, 0.3643, 0.6289, 0.353, 0.6289, 0.3643, 0.6221, 0.3643, 0.6289, 0.3643, 0.6289, 0.353, 0.6362, 0.353, 0.6221, 0.3643, 0.6221, 0.353, 0.6289, 0.353, 0.6362, 0.3413, 0.6362, 0.353, 0.6289, 0.353, 0.6289, 0.3413, 0.6289, 0.353, 0.6221, 0.353, 0.6289, 0.353, 0.6289, 0.3413, 0.6362, 0.3413, 0.6221, 0.353, 0.6221, 0.3413, 0.6289, 0.3413, 0.6362, 0.3306, 0.6362, 0.3413, 0.6289, 0.3413, 0.6289, 0.3306, 0.6289, 0.3413, 0.6221, 0.3413, 0.6289, 0.3413, 0.6289, 0.3306, 0.6362, 0.3306, 0.6221, 0.3413, 0.6221, 0.3306, 0.6289, 0.3306, 0.6362, 0.3193, 0.6362, 0.3306, 0.6289, 0.3306, 0.6289, 0.3193, 0.6289, 0.3306, 0.6221, 0.3306, 0.6289, 0.3306, 0.6289, 0.3193, 0.6362, 0.3193, 0.6362, 0.3076, 0.6362, 0.3193, 0.6289, 0.3193, 0.6221, 0.3306, 0.6221, 0.3193, 0.6289, 0.3193, 0.6289, 0.3193, 0.6289, 0.3071, 0.6362, 0.3076, 0.6289, 0.3071, 0.6289, 0.3193, 0.6221, 0.3193, 0.6221, 0.3193, 0.6221, 0.3081, 0.6289, 0.3071, 0.7197, 0.6128, 0.7065, 0.6128, 0.7065, 0.144, 0.7065, 0.144, 0.7197, 0.144, 0.7197, 0.6128, 0.6924, 0.144, 0.7065, 0.144, 0.7065, 0.6128, 0.7319, 0.6128, 0.7197, 0.6128, 0.7197, 0.144, 0.7065, 0.6128, 0.6924, 0.6128, 0.6924, 0.144, 0.7197, 0.144, 0.7319, 0.144, 0.7319, 0.6128, 0.6802, 0.144, 0.6924, 0.144, 0.6924, 0.6128, 0.7446, 0.6128, 0.7319, 0.6128, 0.7319, 0.144, 0.6924, 0.6128, 0.6802, 0.6128, 0.6802, 0.144, 0.7319, 0.144, 0.7446, 0.144, 0.7446, 0.6128, 0.6675, 0.144, 0.6802, 0.144, 0.6802, 0.6128, 0.7568, 0.6128, 0.7446, 0.6128, 0.7446, 0.144, 0.6802, 0.6128, 0.6675, 0.6128, 0.6675, 0.144, 0.7446, 0.144, 0.7568, 0.144, 0.7568, 0.6128, 0.6558, 0.144, 0.6675, 0.144, 0.6675, 0.6128, 0.7446, 0.6128, 0.7568, 0.6128, 0.7568, 0.144, 0.6675, 0.6128, 0.6558, 0.6128, 0.6558, 0.144, 0.7568, 0.144, 0.7446, 0.144, 0.7446, 0.6128, 0.6411, 0.144, 0.6558, 0.144, 0.6558, 0.6128, 0.7319, 0.6128, 0.7446, 0.6128, 0.7446, 0.144, 0.6558, 0.6128, 0.6411, 0.6128, 0.6411, 0.144, 0.7446, 0.144, 0.7319, 0.144, 0.7319, 0.6128, 0.6558, 0.144, 0.6411, 0.144, 0.6411, 0.6128, 0.7197, 0.6128, 0.7319, 0.6128, 0.7319, 0.144, 0.6411, 0.6128, 0.6558, 0.6128, 0.6558, 0.144, 0.7319, 0.144, 0.7197, 0.144, 0.7197, 0.6128, 0.6675, 0.144, 0.6558, 0.144, 0.6558, 0.6128, 0.7065, 0.6128, 0.7197, 0.6128, 0.7197, 0.144, 0.6558, 0.6128, 0.6675, 0.6128, 0.6675, 0.144, 0.7197, 0.144, 0.7065, 0.144, 0.7065, 0.6128, 0.6802, 0.144, 0.6675, 0.144, 0.6675, 0.6128, 0.6924, 0.6128, 0.7065, 0.6128, 0.7065, 0.144, 0.6675, 0.6128, 0.6802, 0.6128, 0.6802, 0.144, 0.7065, 0.144, 0.6924, 0.144, 0.6924, 0.6128, 0.6924, 0.144, 0.6802, 0.144, 0.6802, 0.6128, 0.6802, 0.6128, 0.6924, 0.6128, 0.6924, 0.144, 0.9023, 0.06787, 0.896, 0.06787, 0.896, 0.05029, 0.896, 0.05029, 0.9023, 0.05029, 0.9023, 0.06787, 0.8896, 0.05029, 0.896, 0.05029, 0.896, 0.06787, 0.9087, 0.06787, 0.9023, 0.06787, 0.9023, 0.05029, 0.896, 0.06787, 0.8896, 0.06787, 0.8896, 0.05029, 0.9023, 0.05029, 0.9087, 0.05029, 0.9087, 0.06787, 0.8833, 0.05029, 0.8896, 0.05029, 0.8896, 0.06787, 0.915, 0.06787, 0.9087, 0.06787, 0.9087, 0.05029, 0.8896, 0.06787, 0.8833, 0.06787, 0.8833, 0.05029, 0.9087, 0.05029, 0.915, 0.05029, 0.915, 0.06787, 0.8765, 0.05029, 0.8833, 0.05029, 0.8833, 0.06787, 0.9214, 0.06787, 0.915, 0.06787, 0.915, 0.05029, 0.8833, 0.06787, 0.8765, 0.06787, 0.8765, 0.05029, 0.915, 0.05029, 0.9214, 0.05029, 0.9214, 0.06787, 0.8706, 0.05029, 0.8765, 0.05029, 0.8765, 0.06787, 0.9282, 0.06787, 0.9214, 0.06787, 0.9214, 0.05029, 0.8765, 0.06787, 0.8706, 0.06787, 0.8706, 0.05029, 0.9214, 0.05029, 0.9282, 0.05029, 0.9282, 0.06787, 0.8638, 0.05029, 0.8706, 0.05029, 0.8706, 0.06787, 0.8706, 0.06787, 0.8638, 0.06787, 0.8638, 0.05029, 0.9341, 0.06787, 0.9282, 0.06787, 0.9282, 0.05029, 0.9282, 0.05029, 0.9341, 0.05029, 0.9341, 0.06787, 0.9404, 0.06787, 0.9341, 0.06787, 0.9341, 0.05029, 0.9341, 0.05029, 0.9404, 0.05029, 0.9404, 0.06787, 0.9468, 0.06787, 0.9404, 0.06787, 0.9404, 0.05029, 0.9404, 0.05029, 0.9468, 0.05029, 0.9468, 0.06787, 0.9531, 0.06787, 0.9468, 0.06787, 0.9468, 0.05029, 0.9468, 0.05029, 0.9531, 0.05029, 0.9531, 0.06787, 0.96, 0.06787, 0.9531, 0.06787, 0.9531, 0.05029, 0.9531, 0.05029, 0.96, 0.05029, 0.96, 0.06787, 0.9658, 0.06787, 0.96, 0.06787, 0.96, 0.05029, 0.96, 0.05029, 0.9658, 0.05029, 0.9658, 0.06787, 0.9727, 0.06787, 0.9658, 0.06787, 0.9658, 0.05029, 0.9658, 0.05029, 0.9727, 0.05029, 0.9727, 0.06787, 0.979, 0.06787, 0.9727, 0.06787, 0.9727, 0.05029, 0.9727, 0.05029, 0.979, 0.05029, 0.979, 0.06787, 0.9404, 0.021, 0.9468, 0.021, 0.9468, 0.04932, 0.9468, 0.04932, 0.9404, 0.04932, 0.9404, 0.021, 0.9531, 0.04932, 0.9468, 0.04932, 0.9468, 0.021, 0.9341, 0.021, 0.9404, 0.021, 0.9404, 0.04932, 0.9468, 0.021, 0.9531, 0.021, 0.9531, 0.04932, 0.9404, 0.04932, 0.9341, 0.04932, 0.9341, 0.021, 0.96, 0.04932, 0.9531, 0.04932, 0.9531, 0.021, 0.9272, 0.021, 0.9341, 0.021, 0.9341, 0.04932, 0.9531, 0.021, 0.96, 0.021, 0.96, 0.04932, 0.9341, 0.04932, 0.9272, 0.04932, 0.9272, 0.021, 0.9658, 0.04932, 0.96, 0.04932, 0.96, 0.021, 0.9214, 0.021, 0.9272, 0.021, 0.9272, 0.04932, 0.96, 0.021, 0.9658, 0.021, 0.9658, 0.04932, 0.9272, 0.04932, 0.9214, 0.04932, 0.9214, 0.021, 0.9727, 0.04932, 0.9658, 0.04932, 0.9658, 0.021, 0.915, 0.021, 0.9214, 0.021, 0.9214, 0.04932, 0.9658, 0.021, 0.9727, 0.021, 0.9727, 0.04932, 0.9214, 0.04932, 0.915, 0.04932, 0.915, 0.021, 0.979, 0.04932, 0.9727, 0.04932, 0.9727, 0.021, 0.9727, 0.021, 0.979, 0.021, 0.979, 0.04932, 0.9087, 0.021, 0.915, 0.021, 0.915, 0.04932, 0.915, 0.04932, 0.9087, 0.04932, 0.9087, 0.021, 0.9023, 0.021, 0.9087, 0.021, 0.9087, 0.04932, 0.9087, 0.04932, 0.9023, 0.04932, 0.9023, 0.021, 0.8955, 0.021, 0.9023, 0.021, 0.9023, 0.04932, 0.9023, 0.04932, 0.8955, 0.04932, 0.8955, 0.021, 0.8896, 0.021, 0.8955, 0.021, 0.8955, 0.04932, 0.8955, 0.04932, 0.8896, 0.04932, 0.8896, 0.021, 0.8828, 0.021, 0.8896, 0.021, 0.8896, 0.04932, 0.8896, 0.04932, 0.8828, 0.04932, 0.8828, 0.021, 0.8765, 0.021, 0.8828, 0.021, 0.8828, 0.04932, 0.8828, 0.04932, 0.8765, 0.04932, 0.8765, 0.021, 0.8701, 0.021, 0.8765, 0.021, 0.8765, 0.04932, 0.8765, 0.04932, 0.8701, 0.04932, 0.8701, 0.021, 0.8638, 0.021, 0.8701, 0.021, 0.8701, 0.04932, 0.8701, 0.04932, 0.8638, 0.04932, 0.8638, 0.021])
me_mesh_0.materials.append(mat_workshop_01)
me_mesh_0.update()
me_mesh_0.normals_split_custom_set([tuple(v) for v in zip(*[iter([-0.005554, -0.000274, 1.0, -0.004494, 0.003275, 1.0, -0.004561, 0.003181, 1.0, -0.004561, 0.003181, 1.0, -0.005523, -0.0006472, 1.0, -0.005554, -0.000274, 1.0, -0.001426, 0.005375, 1.0, -0.004561, 0.003181, 1.0, -0.004494, 0.003275, 1.0, -0.003867, -0.003996, 1.0, -0.005554, -0.000274, 1.0, -0.005523, -0.0006472, 1.0, -0.004494, 0.003275, 1.0, -0.001619, 0.00532, 1.0, -0.001426, 0.005375, 1.0, -0.005523, -0.0006472, 1.0, -0.003965, -0.003899, 1.0, -0.003867, -0.003996, 1.0, 0.002229, 0.005095, 1.0, -0.001426, 0.005375, 1.0, -0.001619, 0.00532, 1.0, -0.0003437, -0.00555, 1.0, -0.003867, -0.003996, 1.0, -0.003965, -0.003899, 1.0, -0.001619, 0.00532, 1.0, 0.002218, 0.0051, 1.0, 0.002229, 0.005095, 1.0, -0.003965, -0.003899, 1.0, -0.0005197, -0.005536, 1.0, -0.0003437, -0.00555, 1.0, 0.005035, 0.00236, 1.0, 0.002229, 0.005095, 1.0, 0.002218, 0.0051, 1.0, 0.003129, -0.004597, 1.0, -0.0003437, -0.00555, 1.0, -0.0005197, -0.005536, 1.0, 0.002218, 0.0051, 1.0, 0.005133, 0.002139, 1.0, 0.005035, 0.00236, 1.0, -0.0005197, -0.005536, 1.0, 0.003207, -0.004543, 1.0, 0.003129, -0.004597, 1.0, 0.005368, -0.00145, 1.0, 0.005035, 0.00236, 1.0, 0.005133, 0.002139, 1.0, 0.005395, -0.001349, 1.0, 0.003129, -0.004597, 1.0, 0.003207, -0.004543, 1.0, 0.005133, 0.002139, 1.0, 0.005365, -0.001463, 1.0, 0.005368, -0.00145, 1.0, 0.003207, -0.004543, 1.0, 0.005375, -0.001424, 1.0, 0.005395, -0.001349, 1.0, 0.003114, -0.004607, 1.0, 0.005368, -0.00145, 1.0, 0.005365, -0.001463, 1.0, 0.004974, 0.002487, 1.0, 0.005395, -0.001349, 1.0, 0.005375, -0.001424, 1.0, 0.005365, -0.001463, 1.0, 0.003351, -0.004438, 1.0, 0.003114, -0.004607, 1.0, 0.005375, -0.001424, 1.0, 0.00501, 0.002412, 1.0, 0.004974, 0.002487, 1.0, -0.0004264, -0.005544, 1.0, 0.003114, -0.004607, 1.0, 0.003351, -0.004438, 1.0, 0.002259, 0.005081, 1.0, 0.004974, 0.002487, 1.0, 0.00501, 0.002412, 1.0, 0.003351, -0.004438, 1.0, -0.0004907, -0.005539, 1.0, -0.0004264, -0.005544, 1.0, 0.00501, 0.002412, 1.0, 0.002518, 0.004958, 1.0, 0.002259, 0.005081, 1.0, -0.00387, -0.003994, 1.0, -0.0004264, -0.005544, 1.0, -0.0004907, -0.005539, 1.0, -0.001576, 0.005333, 1.0, 0.002259, 0.005081, 1.0, 0.002518, 0.004958, 1.0, -0.0004907, -0.005539, 1.0, -0.004021, -0.003842, 1.0, -0.00387, -0.003994, 1.0, 0.002518, 0.004958, 1.0, -0.001421, 0.005376, 1.0, -0.001576, 0.005333, 1.0, -0.005552, -0.0003122, 1.0, -0.00387, -0.003994, 1.0, -0.004021, -0.003842, 1.0, -0.004494, 0.003275, 1.0, -0.001576, 0.005333, 1.0, -0.001421, 0.005376, 1.0, -0.004021, -0.003842, 1.0, -0.005557, -0.0002119, 1.0, -0.005552, -0.0003122, 1.0, -0.001421, 0.005376, 1.0, -0.004575, 0.003161, 1.0, -0.004494, 0.003275, 1.0, -0.004575, 0.003161, 1.0, -0.005552, -0.0003122, 1.0, -0.005557, -0.0002119, 1.0, -0.005557, -0.0002119, 1.0, -0.004494, 0.003275, 1.0, -0.004575, 0.003161, 1.0, -0.005523, -0.0006469, 1.0, -0.004561, 0.003181, 1.0, -0.004587, 0.003144, 1.0, -0.004587, 0.003144, 1.0, -0.005547, -0.000397, 1.0, -0.005523, -0.0006469, 1.0, -0.001493, 0.005357, 1.0, -0.004587, 0.003144, 1.0, -0.004561, 0.003181, 1.0, -0.003965, -0.003899, 1.0, -0.005523, -0.0006469, 1.0, -0.005547, -0.000397, 1.0, -0.004561, 0.003181, 1.0, -0.001425, 0.005375, 1.0, -0.001493, 0.005357, 1.0, -0.005547, -0.000397, 1.0, -0.00403, -0.003831, 1.0, -0.003965, -0.003899, 1.0, 0.002362, 0.005034, 1.0, -0.001493, 0.005357, 1.0, -0.001425, 0.005375, 1.0, -0.0005199, -0.005536, 1.0, -0.003965, -0.003899, 1.0, -0.00403, -0.003831, 1.0, -0.001425, 0.005375, 1.0, 0.002229, 0.005094, 1.0, 0.002362, 0.005034, 1.0, -0.00403, -0.003831, 1.0, -0.000429, -0.005544, 1.0, -0.0005199, -0.005536, 1.0, 0.00506, 0.002306, 1.0, 0.002362, 0.005034, 1.0, 0.002229, 0.005094, 1.0, 0.003207, -0.004543, 1.0, -0.0005199, -0.005536, 1.0, -0.000429, -0.005544, 1.0, 0.002229, 0.005094, 1.0, 0.005035, 0.00236, 1.0, 0.00506, 0.002306, 1.0, -0.000429, -0.005544, 1.0, 0.003233, -0.004524, 1.0, 0.003207, -0.004543, 1.0, 0.005386, -0.001383, 1.0, 0.00506, 0.002306, 1.0, 0.005035, 0.00236, 1.0, 0.005375, -0.001425, 1.0, 0.003207, -0.004543, 1.0, 0.003233, -0.004524, 1.0, 0.005035, 0.00236, 1.0, 0.005368, -0.001451, 1.0, 0.005386, -0.001383, 1.0, 0.003233, -0.004524, 1.0, 0.005372, -0.001438, 1.0, 0.005375, -0.001425, 1.0, 0.00313, -0.004596, 1.0, 0.005386, -0.001383, 1.0, 0.005368, -0.001451, 1.0, 0.005011, 0.002412, 1.0, 0.005375, -0.001425, 1.0, 0.005372, -0.001438, 1.0, 0.005368, -0.001451, 1.0, 0.003114, -0.004607, 1.0, 0.00313, -0.004596, 1.0, 0.005372, -0.001438, 1.0, 0.005008, 0.002417, 1.0, 0.005011, 0.002412, 1.0, -0.0005545, -0.005533, 1.0, 0.00313, -0.004596, 1.0, 0.003114, -0.004607, 1.0, 0.002467, 0.004983, 1.0, 0.005011, 0.002412, 1.0, 0.005008, 0.002417, 1.0, 0.003114, -0.004607, 1.0, -0.0004267, -0.005544, 1.0, -0.0005545, -0.005533, 1.0, 0.005008, 0.002417, 1.0, 0.002405, 0.005014, 1.0, 0.002467, 0.004983, 1.0, -0.003858, -0.004004, 1.0, -0.0005545, -0.005533, 1.0, -0.0004267, -0.005544, 1.0, -0.001421, 0.005376, 1.0, 0.002467, 0.004983, 1.0, 0.002405, 0.005014, 1.0, -0.0004267, -0.005544, 1.0, -0.00387, -0.003993, 1.0, -0.003858, -0.004004, 1.0, 0.002405, 0.005014, 1.0, -0.001517, 0.00535, 1.0, -0.001421, 0.005376, 1.0, -0.005548, -0.0003813, 1.0, -0.003858, -0.004004, 1.0, -0.00387, -0.003993, 1.0, -0.004575, 0.003161, 1.0, -0.001421, 0.005376, 1.0, -0.001517, 0.00535, 1.0, -0.00387, -0.003993, 1.0, -0.005552, -0.000312, 1.0, -0.005548, -0.0003813, 1.0, -0.001517, 0.00535, 1.0, -0.004582, 0.003151, 1.0, -0.004575, 0.003161, 1.0, -0.004582, 0.003151, 1.0, -0.005548, -0.0003813, 1.0, -0.005552, -0.000312, 1.0, -0.005552, -0.000312, 1.0, -0.004575, 0.003161, 1.0, -0.004582, 0.003151, 1.0, 0.005089, 0.002121, 1.0, 0.002217, 0.0051, 1.0, -0.001619, 0.00532, 1.0, -0.001619, 0.00532, 1.0, -0.004494, 0.003275, 1.0, -0.005554, -0.0002742, 1.0, -0.001619, 0.00532, 1.0, -0.005554, -0.0002742, 1.0, -0.0003405, -0.005502, 1.0, 0.005089, 0.002121, 1.0, -0.001619, 0.00532, 1.0, -0.0003405, -0.005502, 1.0, -0.005554, -0.0002742, 1.0, -0.003867, -0.003996, 1.0, -0.0003405, -0.005502, 1.0, 0.005089, 0.002121, 1.0, 0.003351, -0.004438, 1.0, 0.005365, -0.001463, 1.0, 0.005089, 0.002121, 1.0, -0.003986, -0.003809, 1.0, 0.003351, -0.004438, 1.0, -0.003986, -0.003809, 1.0, -0.0004905, -0.005539, 1.0, 0.003351, -0.004438, 1.0, 0.005089, 0.002121, 1.0, -0.0003405, -0.005502, 1.0, 0.002239, 0.005038, 1.0, 0.005089, 0.002121, 1.0, 0.002239, 0.005038, 1.0, -0.003986, -0.003809, 1.0, -0.0003405, -0.005502, 1.0, 0.005395, -0.001349, 1.0, 0.002239, 0.005038, 1.0, -0.0003405, -0.005502, 1.0, 0.003129, -0.004597, 1.0, 0.005395, -0.001349, 1.0, 0.005395, -0.001349, 1.0, 0.004974, 0.002487, 1.0, 0.002239, 0.005038, 1.0, 0.002239, 0.005038, 1.0, -0.004494, 0.003275, 1.0, -0.003986, -0.003809, 1.0, 0.002239, 0.005038, 1.0, -0.001576, 0.005333, 1.0, -0.004494, 0.003275, 1.0, -0.004494, 0.003275, 1.0, -0.005557, -0.0002121, 1.0, -0.003986, -0.003809, 1.0, -0.8855, 0.2652, -0.3815, -0.9241, -0.03682, -0.3804, -0.9986, -0.03718, 0.03665, -0.9986, -0.03718, 0.03665, -0.9606, 0.2775, 0.01285, -0.8855, 0.2652, -0.3815, -0.7678, 0.5148, -0.3814, -0.8855, 0.2652, -0.3815, -0.9606, 0.2775, 0.01285, -0.9166, -0.3964, 0.05205, -0.9986, -0.03718, 0.03665, -0.9241, -0.03682, -0.3804, -0.9241, -0.03682, -0.3804, -0.8368, -0.3928, -0.3814, -0.9166, -0.3964, 0.05205, -0.9606, 0.2775, 0.01285, -0.9986, -0.03718, 0.03665, -0.9012, -0.06306, 0.4287, -0.8299, -0.3587, 0.4273, -0.9012, -0.06306, 0.4287, -0.9986, -0.03718, 0.03665, -0.9986, -0.03718, 0.03665, -0.9166, -0.3964, 0.05205, -0.8299, -0.3587, 0.4273, -0.9012, -0.06306, 0.4287, -0.8726, 0.2329, 0.4294, -0.9606, 0.2775, 0.01285, -0.651, -0.6258, 0.4295, -0.8299, -0.3587, 0.4273, -0.9166, -0.3964, 0.05205, -0.7228, -0.6893, 0.0486, -0.9166, -0.3964, 0.05205, -0.8368, -0.3928, -0.3814, -0.9166, -0.3964, 0.05205, -0.7228, -0.6893, 0.0486, -0.651, -0.6258, 0.4295, -0.8368, -0.3928, -0.3814, -0.6809, -0.625, -0.3817, -0.7228, -0.6893, 0.0486, -0.4031, -0.809, 0.4277, -0.651, -0.6258, 0.4295, -0.7228, -0.6893, 0.0486, -0.4401, -0.8971, 0.03944, -0.7228, -0.6893, 0.0486, -0.6809, -0.625, -0.3817, -0.7228, -0.6893, 0.0486, -0.4401, -0.8971, 0.03944, -0.4031, -0.809, 0.4277, -0.2349, -0.7904, 0.5658, -0.4031, -0.809, 0.4277, -0.4401, -0.8971, 0.03944, -0.6809, -0.625, -0.3817, -0.4024, -0.832, -0.3818, -0.4401, -0.8971, 0.03944, -0.4401, -0.8971, 0.03944, -0.1061, -0.9934, 0.04381, -0.2349, -0.7904, 0.5658, -0.1061, -0.9934, 0.04381, -0.4401, -0.8971, 0.03944, -0.4024, -0.832, -0.3818, -0.4024, -0.832, -0.3818, -0.2319, -0.8228, -0.5188, -0.1061, -0.9934, 0.04381, -0.8094, 0.5849, 0.05199, -0.9606, 0.2775, 0.01285, -0.8726, 0.2329, 0.4294, -0.9606, 0.2775, 0.01285, -0.8094, 0.5849, 0.05199, -0.7678, 0.5148, -0.3814, -0.8726, 0.2329, 0.4294, -0.7042, 0.5659, 0.4288, -0.8094, 0.5849, 0.05199, -0.5033, 0.7742, -0.3839, -0.7678, 0.5148, -0.3814, -0.8094, 0.5849, 0.05199, -0.5561, 0.8292, 0.05544, -0.8094, 0.5849, 0.05199, -0.7042, 0.5659, 0.4288, -0.8094, 0.5849, 0.05199, -0.5561, 0.8292, 0.05544, -0.5033, 0.7742, -0.3839, -0.7042, 0.5659, 0.4288, -0.5156, 0.7411, 0.43, -0.5561, 0.8292, 0.05544, -0.2522, 0.8876, -0.3854, -0.5033, 0.7742, -0.3839, -0.5561, 0.8292, 0.05544, -0.2383, 0.9706, 0.03229, -0.5561, 0.8292, 0.05544, -0.5156, 0.7411, 0.43, -0.5561, 0.8292, 0.05544, -0.2383, 0.9706, 0.03229, -0.2522, 0.8876, -0.3854, -0.5156, 0.7411, 0.43, -0.1918, 0.8814, 0.4316, -0.2383, 0.9706, 0.03229, 0.1148, 0.9167, -0.3827, -0.2522, 0.8876, -0.3854, -0.2383, 0.9706, 0.03229, 0.1049, 0.9932, 0.05032, -0.2383, 0.9706, 0.03229, -0.1918, 0.8814, 0.4316, -0.2383, 0.9706, 0.03229, 0.1049, 0.9932, 0.05032, 0.1148, 0.9167, -0.3827, -0.1918, 0.8814, 0.4316, 0.09088, 0.8947, 0.4374, 0.1049, 0.9932, 0.05032, 0.3862, 0.838, -0.3855, 0.1148, 0.9167, -0.3827, 0.1049, 0.9932, 0.05032, 0.4318, 0.9017, 0.02345, 0.1049, 0.9932, 0.05032, 0.09088, 0.8947, 0.4374, 0.1049, 0.9932, 0.05032, 0.4318, 0.9017, 0.02345, 0.3862, 0.838, -0.3855, 0.09088, 0.8947, 0.4374, 0.3961, 0.8069, 0.4383, 0.4318, 0.9017, 0.02345, 0.6716, 0.6326, -0.3858, 0.3862, 0.838, -0.3855, 0.4318, 0.9017, 0.02345, 0.7226, 0.6892, 0.05416, 0.4318, 0.9017, 0.02345, 0.3961, 0.8069, 0.4383, 0.4318, 0.9017, 0.02345, 0.7226, 0.6892, 0.05416, 0.6716, 0.6326, -0.3858, 0.3961, 0.8069, 0.4383, 0.6398, 0.6298, 0.4404, 0.7226, 0.6892, 0.05416, 0.8411, 0.3797, -0.3851, 0.6716, 0.6326, -0.3858, 0.7226, 0.6892, 0.05416, 0.9132, 0.4075, -0.001725, 0.7226, 0.6892, 0.05416, 0.6398, 0.6298, 0.4404, 0.7226, 0.6892, 0.05416, 0.9132, 0.4075, -0.001725, 0.8411, 0.3797, -0.3851, 0.6398, 0.6298, 0.4404, 0.8158, 0.378, 0.4377, 0.9132, 0.4075, -0.001725, 0.9183, 0.09705, -0.3839, 0.8411, 0.3797, -0.3851, 0.9132, 0.4075, -0.001725, 0.9977, 0.05649, 0.03798, 0.9132, 0.4075, -0.001725, 0.8158, 0.378, 0.4377, 0.9132, 0.4075, -0.001725, 0.9977, 0.05649, 0.03798, 0.9183, 0.09705, -0.3839, 0.8158, 0.378, 0.4377, 0.8963, 0.06628, 0.4385, 0.9977, 0.05649, 0.03798, 0.8939, -0.2348, -0.3818, 0.9183, 0.09705, -0.3839, 0.9977, 0.05649, 0.03798, 0.9575, -0.2848, 0.04608, 0.9977, 0.05649, 0.03798, 0.8963, 0.06628, 0.4385, 0.9977, 0.05649, 0.03798, 0.9575, -0.2848, 0.04608, 0.8939, -0.2348, -0.3818, 0.8963, 0.06628, 0.4385, 0.8671, -0.2373, 0.438, 0.9575, -0.2848, 0.04608, 0.7414, -0.5517, -0.3821, 0.8939, -0.2348, -0.3818, 0.9575, -0.2848, 0.04608, 0.8111, -0.5847, 0.01202, 0.9575, -0.2848, 0.04608, 0.8671, -0.2373, 0.438, 0.9575, -0.2848, 0.04608, 0.8111, -0.5847, 0.01202, 0.7414, -0.5517, -0.3821, 0.8671, -0.2373, 0.438, 0.7464, -0.5028, 0.4359, 0.8111, -0.5847, 0.01202, 0.5326, -0.7546, -0.3831, 0.7414, -0.5517, -0.3821, 0.8111, -0.5847, 0.01202, 0.5539, -0.8319, 0.03376, 0.8111, -0.5847, 0.01202, 0.7464, -0.5028, 0.4359, 0.8111, -0.5847, 0.01202, 0.5539, -0.8319, 0.03376, 0.5326, -0.7546, -0.3831, 0.7464, -0.5028, 0.4359, 0.4819, -0.7603, 0.4355, 0.5539, -0.8319, 0.03376, 0.2359, -0.8952, -0.3782, 0.5326, -0.7546, -0.3831, 0.5539, -0.8319, 0.03376, 0.2341, -0.972, 0.02042, 0.5539, -0.8319, 0.03376, 0.4819, -0.7603, 0.4355, 0.5539, -0.8319, 0.03376, 0.2341, -0.972, 0.02042, 0.2359, -0.8952, -0.3782, 0.06101, -0.8536, -0.5173, 0.2359, -0.8952, -0.3782, 0.2341, -0.972, 0.02042, 0.4819, -0.7603, 0.4355, 0.2448, -0.8661, 0.4358, 0.2341, -0.972, 0.02042, 0.2341, -0.972, 0.02042, -0.1061, -0.9935, 0.04037, 0.06101, -0.8536, -0.5173, -0.1061, -0.9935, 0.04037, 0.2341, -0.972, 0.02042, 0.2448, -0.8661, 0.4358, 0.2448, -0.8661, 0.4358, 0.06187, -0.8247, 0.5621, -0.1061, -0.9935, 0.04037, -0.8661, 0.2806, -0.4136, -0.9103, -0.03477, -0.4124, -0.9987, -0.0301, 0.04181, -0.9987, -0.0301, 0.04181, -0.9641, 0.264, 0.02694, -0.8661, 0.2806, -0.4136, -0.7343, 0.5363, -0.4161, -0.8661, 0.2806, -0.4136, -0.9641, 0.264, 0.02694, -0.9143, -0.4046, 0.01756, -0.9987, -0.0301, 0.04181, -0.9103, -0.03477, -0.4124, -0.9103, -0.03477, -0.4124, -0.8203, -0.3954, -0.4132, -0.9143, -0.4046, 0.01756, -0.9641, 0.264, 0.02694, -0.9987, -0.0301, 0.04181, -0.8864, -0.04735, 0.4606, -0.8197, -0.3438, 0.4582, -0.8864, -0.04735, 0.4606, -0.9987, -0.0301, 0.04181, -0.9987, -0.0301, 0.04181, -0.9143, -0.4046, 0.01756, -0.8197, -0.3438, 0.4582, -0.8864, -0.04735, 0.4606, -0.8516, 0.2501, 0.4607, -0.9641, 0.264, 0.02694, -0.6317, -0.6246, 0.4592, -0.8197, -0.3438, 0.4582, -0.9143, -0.4046, 0.01756, -0.7184, -0.6954, 0.01753, -0.9143, -0.4046, 0.01756, -0.8203, -0.3954, -0.4132, -0.9143, -0.4046, 0.01756, -0.7184, -0.6954, 0.01753, -0.6317, -0.6246, 0.4592, -0.8203, -0.3954, -0.4132, -0.6521, -0.6375, -0.4103, -0.7184, -0.6954, 0.01753, -0.3916, -0.7969, 0.46, -0.6317, -0.6246, 0.4592, -0.7184, -0.6954, 0.01753, -0.4385, -0.8981, 0.03182, -0.7184, -0.6954, 0.01753, -0.6521, -0.6375, -0.4103, -0.7184, -0.6954, 0.01753, -0.4385, -0.8981, 0.03182, -0.3916, -0.7969, 0.46, -0.2247, -0.7803, 0.5836, -0.3916, -0.7969, 0.46, -0.4385, -0.8981, 0.03182, -0.6521, -0.6375, -0.4103, -0.4018, -0.819, -0.4096, -0.4385, -0.8981, 0.03182, -0.4385, -0.8981, 0.03182, -0.1061, -0.9938, 0.03344, -0.2247, -0.7803, 0.5836, -0.1061, -0.9938, 0.03344, -0.4385, -0.8981, 0.03182, -0.4018, -0.819, -0.4096, -0.4018, -0.819, -0.4096, -0.2258, -0.8151, -0.5335, -0.1061, -0.9938, 0.03344, -0.8169, 0.5768, 0.008223, -0.9641, 0.264, 0.02694, -0.8516, 0.2501, 0.4607, -0.9641, 0.264, 0.02694, -0.8169, 0.5768, 0.008223, -0.7343, 0.5363, -0.4161, -0.8516, 0.2501, 0.4607, -0.7284, 0.5067, 0.4612, -0.8169, 0.5768, 0.008223, -0.5029, 0.757, -0.4171, -0.7343, 0.5363, -0.4161, -0.8169, 0.5768, 0.008223, -0.5655, 0.8246, 0.01539, -0.8169, 0.5768, 0.008223, -0.7284, 0.5067, 0.4612, -0.8169, 0.5768, 0.008223, -0.5655, 0.8246, 0.01539, -0.5029, 0.757, -0.4171, -0.7284, 0.5067, 0.4612, -0.4872, 0.7409, 0.4623, -0.5655, 0.8246, 0.01539, -0.2089, 0.8841, -0.4179, -0.5029, 0.757, -0.4171, -0.5655, 0.8246, 0.01539, -0.2407, 0.9703, 0.02355, -0.5655, 0.8246, 0.01539, -0.4872, 0.7409, 0.4623, -0.5655, 0.8246, 0.01539, -0.2407, 0.9703, 0.02355, -0.2089, 0.8841, -0.4179, -0.4872, 0.7409, 0.4623, -0.2011, 0.8632, 0.4631, -0.2407, 0.9703, 0.02355, 0.08677, 0.9057, -0.4151, -0.2089, 0.8841, -0.4179, -0.2407, 0.9703, 0.02355, 0.09887, 0.9947, 0.02694, -0.2407, 0.9703, 0.02355, -0.2011, 0.8632, 0.4631, -0.2407, 0.9703, 0.02355, 0.09887, 0.9947, 0.02694, 0.08677, 0.9057, -0.4151, -0.2011, 0.8632, 0.4631, 0.09949, 0.8775, 0.4692, 0.09887, 0.9947, 0.02694, 0.3862, 0.8218, -0.4188, 0.08677, 0.9057, -0.4151, 0.09887, 0.9947, 0.02694, 0.4363, 0.8987, 0.04571, 0.09887, 0.9947, 0.02694, 0.09949, 0.8775, 0.4692, 0.09887, 0.9947, 0.02694, 0.4363, 0.8987, 0.04571, 0.3862, 0.8218, -0.4188, 0.09949, 0.8775, 0.4692, 0.394, 0.7896, 0.4705, 0.4363, 0.8987, 0.04571, 0.6407, 0.6436, -0.4187, 0.3862, 0.8218, -0.4188, 0.4363, 0.8987, 0.04571, 0.7216, 0.6906, 0.04875, 0.4363, 0.8987, 0.04571, 0.394, 0.7896, 0.4705, 0.4363, 0.8987, 0.04571, 0.7216, 0.6906, 0.04875, 0.6407, 0.6436, -0.4187, 0.394, 0.7896, 0.4705, 0.6233, 0.625, 0.47, 0.7216, 0.6906, 0.04875, 0.8351, 0.3585, -0.4171, 0.6407, 0.6436, -0.4187, 0.7216, 0.6906, 0.04875, 0.917, 0.3961, 0.04611, 0.7216, 0.6906, 0.04875, 0.6233, 0.625, 0.47, 0.7216, 0.6906, 0.04875, 0.917, 0.3961, 0.04611, 0.8351, 0.3585, -0.4171, 0.6233, 0.625, 0.47, 0.8073, 0.3586, 0.4687, 0.917, 0.3961, 0.04611, 0.9065, 0.07102, -0.4162, 0.8351, 0.3585, -0.4171, 0.917, 0.3961, 0.04611, 0.9976, 0.05611, 0.04024, 0.917, 0.3961, 0.04611, 0.8073, 0.3586, 0.4687, 0.917, 0.3961, 0.04611, 0.9976, 0.05611, 0.04024, 0.9065, 0.07102, -0.4162, 0.8073, 0.3586, 0.4687, 0.8801, 0.06679, 0.4701, 0.9976, 0.05611, 0.04024, 0.8763, -0.2437, -0.4156, 0.9065, 0.07102, -0.4162, 0.9976, 0.05611, 0.04024, 0.9569, -0.2857, 0.05195, 0.9976, 0.05611, 0.04024, 0.8801, 0.06679, 0.4701, 0.9976, 0.05611, 0.04024, 0.9569, -0.2857, 0.05195, 0.8763, -0.2437, -0.4156, 0.8801, 0.06679, 0.4701, 0.8449, -0.2573, 0.469, 0.9569, -0.2857, 0.05195, 0.7468, -0.5211, -0.4133, 0.8763, -0.2437, -0.4156, 0.9569, -0.2857, 0.05195, 0.8044, -0.5918, 0.05141, 0.9569, -0.2857, 0.05195, 0.8449, -0.2573, 0.469, 0.9569, -0.2857, 0.05195, 0.8044, -0.5918, 0.05141, 0.7468, -0.5211, -0.4133, 0.8449, -0.2573, 0.469, 0.7301, -0.4979, 0.4681, 0.8044, -0.5918, 0.05141, 0.5246, -0.7427, -0.4162, 0.7468, -0.5211, -0.4133, 0.8044, -0.5918, 0.05141, 0.5503, -0.8334, 0.05027, 0.8044, -0.5918, 0.05141, 0.7301, -0.4979, 0.4681, 0.8044, -0.5918, 0.05141, 0.5503, -0.8334, 0.05027, 0.5246, -0.7427, -0.4162, 0.7301, -0.4979, 0.4681, 0.4862, -0.7382, 0.4676, 0.5503, -0.8334, 0.05027, 0.2261, -0.8836, -0.41, 0.5246, -0.7427, -0.4162, 0.5503, -0.8334, 0.05027, 0.2291, -0.9726, 0.04045, 0.5503, -0.8334, 0.05027, 0.4862, -0.7382, 0.4676, 0.5503, -0.8334, 0.05027, 0.2291, -0.9726, 0.04045, 0.2261, -0.8836, -0.41, 0.04489, -0.8387, -0.5428, 0.2261, -0.8836, -0.41, 0.2291, -0.9726, 0.04045, 0.4862, -0.7382, 0.4676, 0.2159, -0.8575, 0.467, 0.2291, -0.9726, 0.04045, 0.2291, -0.9726, 0.04045, -0.1061, -0.9936, 0.03985, 0.04489, -0.8387, -0.5428, -0.1061, -0.9936, 0.03985, 0.2291, -0.9726, 0.04045, 0.2159, -0.8575, 0.467, 0.2159, -0.8575, 0.467, 0.05431, -0.807, 0.5881, -0.1061, -0.9936, 0.03985, -0.8681, 0.2381, -0.4356, -0.8984, -0.05706, -0.4354, -0.9983, -0.04956, 0.03049, -0.9983, -0.04956, 0.03049, -0.9613, 0.2749, 0.01555, -0.8681, 0.2381, -0.4356, -0.7305, 0.524, -0.438, -0.8681, 0.2381, -0.4356, -0.9613, 0.2749, 0.01555, -0.9135, -0.4068, 0.007085, -0.9983, -0.04956, 0.03049, -0.8984, -0.05706, -0.4354, -0.8984, -0.05706, -0.4354, -0.8227, -0.3656, -0.4353, -0.9135, -0.4068, 0.007085, -0.9613, 0.2749, 0.01555, -0.9983, -0.04956, 0.03049, -0.8746, -0.05099, 0.4821, -0.8008, -0.3571, 0.4808, -0.8746, -0.05099, 0.4821, -0.9983, -0.04956, 0.03049, -0.9983, -0.04956, 0.03049, -0.9135, -0.4068, 0.007085, -0.8008, -0.3571, 0.4808, -0.8746, -0.05099, 0.4821, -0.8475, 0.2203, 0.483, -0.9613, 0.2749, 0.01555, -0.6296, -0.6092, 0.4822, -0.8008, -0.3571, 0.4808, -0.9135, -0.4068, 0.007085, -0.7229, -0.6888, 0.05449, -0.9135, -0.4068, 0.007085, -0.8227, -0.3656, -0.4353, -0.9135, -0.4068, 0.007085, -0.7229, -0.6888, 0.05449, -0.6296, -0.6092, 0.4822, -0.8227, -0.3656, -0.4353, -0.6649, -0.6066, -0.4359, -0.7229, -0.6888, 0.05449, -0.3878, -0.7853, 0.4827, -0.6296, -0.6092, 0.4822, -0.7229, -0.6888, 0.05449, -0.4378, -0.8986, 0.02907, -0.7229, -0.6888, 0.05449, -0.6649, -0.6066, -0.4359, -0.7229, -0.6888, 0.05449, -0.4378, -0.8986, 0.02907, -0.3878, -0.7853, 0.4827, -0.2245, -0.7583, 0.6121, -0.3878, -0.7853, 0.4827, -0.4378, -0.8986, 0.02907, -0.6649, -0.6066, -0.4359, -0.38, -0.8168, -0.4341, -0.4378, -0.8986, 0.02907, -0.4378, -0.8986, 0.02907, -0.1061, -0.9937, 0.03672, -0.2245, -0.7583, 0.6121, -0.1061, -0.9937, 0.03672, -0.4378, -0.8986, 0.02907, -0.38, -0.8168, -0.4341, -0.38, -0.8168, -0.4341, -0.2257, -0.7875, -0.5736, -0.1061, -0.9937, 0.03672, -0.8087, 0.5852, 0.05901, -0.9613, 0.2749, 0.01555, -0.8475, 0.2203, 0.483, -0.9613, 0.2749, 0.01555, -0.8087, 0.5852, 0.05901, -0.7305, 0.524, -0.438, -0.8475, 0.2203, 0.483, -0.6826, 0.5474, 0.4841, -0.8087, 0.5852, 0.05901, -0.477, 0.76, -0.4416, -0.7305, 0.524, -0.438, -0.8087, 0.5852, 0.05901, -0.5523, 0.8302, 0.0759, -0.8087, 0.5852, 0.05901, -0.6826, 0.5474, 0.4841, -0.8087, 0.5852, 0.05901, -0.5523, 0.8302, 0.0759, -0.477, 0.76, -0.4416, -0.6826, 0.5474, 0.4841, -0.4811, 0.7301, 0.4853, -0.5523, 0.8302, 0.0759, -0.2072, 0.8747, -0.4381, -0.477, 0.76, -0.4416, -0.5523, 0.8302, 0.0759, -0.2415, 0.9702, 0.02014, -0.5523, 0.8302, 0.0759, -0.4811, 0.7301, 0.4853, -0.5523, 0.8302, 0.0759, -0.2415, 0.9702, 0.02014, -0.2072, 0.8747, -0.4381, -0.4811, 0.7301, 0.4853, -0.2219, 0.846, 0.4848, -0.2415, 0.9702, 0.02014, 0.1069, 0.8943, -0.4344, -0.2072, 0.8747, -0.4381, -0.2415, 0.9702, 0.02014, 0.09782, 0.995, 0.02196, -0.2415, 0.9702, 0.02014, -0.2219, 0.846, 0.4848, -0.2415, 0.9702, 0.02014, 0.09782, 0.995, 0.02196, 0.1069, 0.8943, -0.4344, -0.2219, 0.846, 0.4848, 0.09852, 0.8691, 0.4847, 0.09782, 0.995, 0.02196, 0.3863, 0.812, -0.4375, 0.1069, 0.8943, -0.4344, 0.09782, 0.995, 0.02196, 0.4346, 0.8998, 0.03772, 0.09782, 0.995, 0.02196, 0.09852, 0.8691, 0.4847, 0.09782, 0.995, 0.02196, 0.4346, 0.8998, 0.03772, 0.3863, 0.812, -0.4375, 0.09852, 0.8691, 0.4847, 0.3833, 0.7847, 0.4871, 0.4346, 0.8998, 0.03772, 0.6255, 0.6485, -0.4338, 0.3863, 0.812, -0.4375, 0.4346, 0.8998, 0.03772, 0.7172, 0.6967, 0.0173, 0.4346, 0.8998, 0.03772, 0.3833, 0.7847, 0.4871, 0.4346, 0.8998, 0.03772, 0.7172, 0.6967, 0.0173, 0.6255, 0.6485, -0.4338, 0.3833, 0.7847, 0.4871, 0.6295, 0.6055, 0.4869, 0.7172, 0.6967, 0.0173, 0.8356, 0.3351, -0.4353, 0.6255, 0.6485, -0.4338, 0.7172, 0.6967, 0.0173, 0.9169, 0.3967, 0.04417, 0.7172, 0.6967, 0.0173, 0.6295, 0.6055, 0.4869, 0.7172, 0.6967, 0.0173, 0.9169, 0.3967, 0.04417, 0.8356, 0.3351, -0.4353, 0.6295, 0.6055, 0.4869, 0.7976, 0.3583, 0.4852, 0.9169, 0.3967, 0.04417, 0.8951, 0.111, -0.4318, 0.8356, 0.3351, -0.4353, 0.9169, 0.3967, 0.04417, 0.9978, 0.06632, -0.004646, 0.9169, 0.3967, 0.04417, 0.7976, 0.3583, 0.4852, 0.9169, 0.3967, 0.04417, 0.9978, 0.06632, -0.004646, 0.8951, 0.111, -0.4318, 0.7976, 0.3583, 0.4852, 0.8722, 0.0583, 0.4857, 0.9978, 0.06632, -0.004646, 0.8569, -0.2824, -0.4312, 0.8951, 0.111, -0.4318, 0.9978, 0.06632, -0.004646, 0.9572, -0.2851, 0.0503, 0.9978, 0.06632, -0.004646, 0.8722, 0.0583, 0.4857, 0.9978, 0.06632, -0.004646, 0.9572, -0.2851, 0.0503, 0.8569, -0.2824, -0.4312, 0.8722, 0.0583, 0.4857, 0.8413, -0.2381, 0.4854, 0.9572, -0.2851, 0.0503, 0.7366, -0.5203, -0.4321, 0.8569, -0.2824, -0.4312, 0.9572, -0.2851, 0.0503, 0.8124, -0.5831, 0.0005524, 0.9572, -0.2851, 0.0503, 0.8413, -0.2381, 0.4854, 0.9572, -0.2851, 0.0503, 0.8124, -0.5831, 0.0005524, 0.7366, -0.5203, -0.4321, 0.8413, -0.2381, 0.4854, 0.7191, -0.4978, 0.4848, 0.8124, -0.5831, 0.0005524, 0.5142, -0.7425, -0.4292, 0.7366, -0.5203, -0.4321, 0.8124, -0.5831, 0.0005524, 0.557, -0.8303, 0.01968, 0.8124, -0.5831, 0.0005524, 0.7191, -0.4978, 0.4848, 0.8124, -0.5831, 0.0005524, 0.557, -0.8303, 0.01968, 0.5142, -0.7425, -0.4292, 0.7191, -0.4978, 0.4848, 0.4857, -0.7276, 0.4845, 0.557, -0.8303, 0.01968, 0.2329, -0.8725, -0.4295, 0.5142, -0.7425, -0.4292, 0.557, -0.8303, 0.01968, 0.2296, -0.9725, 0.03913, 0.557, -0.8303, 0.01968, 0.4857, -0.7276, 0.4845, 0.557, -0.8303, 0.01968, 0.2296, -0.9725, 0.03913, 0.2329, -0.8725, -0.4295, 0.05897, -0.824, -0.5635, 0.2329, -0.8725, -0.4295, 0.2296, -0.9725, 0.03913, 0.4857, -0.7276, 0.4845, 0.2067, -0.8512, 0.4824, 0.2296, -0.9725, 0.03913, 0.2296, -0.9725, 0.03913, -0.1061, -0.9935, 0.04062, 0.05897, -0.824, -0.5635, -0.1061, -0.9935, 0.04062, 0.2296, -0.9725, 0.03913, 0.2067, -0.8512, 0.4824, 0.2067, -0.8512, 0.4824, 0.07103, -0.7874, 0.6123, -0.1061, -0.9935, 0.04062, -0.9117, -0.4099, 0.02749, -0.9952, -0.09361, 0.02763, -0.9975, -0.06539, 0.02754, -0.9975, -0.06539, 0.02754, -0.9029, -0.4291, 0.02749, -0.9117, -0.4099, 0.02749, -0.9617, 0.2727, 0.02745, -0.9975, -0.06539, 0.02754, -0.9952, -0.09361, 0.02763, -0.724, -0.6893, 0.02734, -0.9117, -0.4099, 0.02749, -0.9029, -0.4291, 0.02749, -0.9952, -0.09361, 0.02763, -0.965, 0.2608, 0.02745, -0.9617, 0.2727, 0.02745, -0.9029, -0.4291, 0.02749, -0.6925, -0.7209, 0.02734, -0.724, -0.6893, 0.02734, -0.8223, 0.5684, 0.02778, -0.9617, 0.2727, 0.02745, -0.965, 0.2608, 0.02745, -0.4158, -0.909, 0.02748, -0.724, -0.6893, 0.02734, -0.6925, -0.7209, 0.02734, -0.965, 0.2608, 0.02745, -0.8153, 0.5784, 0.0275, -0.8223, 0.5684, 0.02778, -0.6925, -0.7209, 0.02734, -0.4248, -0.9049, 0.02747, -0.4158, -0.909, 0.02748, -0.5768, 0.8164, 0.02771, -0.8223, 0.5684, 0.02778, -0.8153, 0.5784, 0.0275, -0.07422, -0.9969, 0.02754, -0.4158, -0.909, 0.02748, -0.4248, -0.9049, 0.02747, -0.8153, 0.5784, 0.0275, -0.5605, 0.8277, 0.02756, -0.5768, 0.8164, 0.02771, -0.4248, -0.9049, 0.02747, -0.08561, -0.9959, 0.02753, -0.07422, -0.9969, 0.02754, -0.2575, 0.9659, 0.02756, -0.5768, 0.8164, 0.02771, -0.5605, 0.8277, 0.02756, 0.2632, -0.9643, 0.0274, -0.07422, -0.9969, 0.02754, -0.08561, -0.9959, 0.02753, -0.5605, 0.8277, 0.02756, -0.2638, 0.9642, 0.0275, -0.2575, 0.9659, 0.02756, -0.08561, -0.9959, 0.02753, 0.2657, -0.9637, 0.0274, 0.2632, -0.9643, 0.0274, 0.0918, 0.9954, 0.02778, -0.2575, 0.9659, 0.02756, -0.2638, 0.9642, 0.0275, 0.5879, -0.8085, 0.02751, 0.2632, -0.9643, 0.0274, 0.2657, -0.9637, 0.0274, -0.2638, 0.9642, 0.0275, 0.1039, 0.9942, 0.02778, 0.0918, 0.9954, 0.02778, 0.2657, -0.9637, 0.0274, 0.5744, -0.8181, 0.02749, 0.5879, -0.8085, 0.02751, 0.4346, 0.9002, 0.02778, 0.0918, 0.9954, 0.02778, 0.1039, 0.9942, 0.02778, 0.816, -0.5774, 0.02769, 0.5879, -0.8085, 0.02751, 0.5744, -0.8181, 0.02749, 0.1039, 0.9942, 0.02778, 0.4397, 0.8977, 0.02778, 0.4346, 0.9002, 0.02778, 0.5744, -0.8181, 0.02749, 0.8163, -0.5769, 0.02751, 0.816, -0.5774, 0.02769, 0.7068, 0.7068, 0.02757, 0.4346, 0.9002, 0.02778, 0.4397, 0.8977, 0.02778, 0.9687, -0.2465, 0.02761, 0.816, -0.5774, 0.02769, 0.8163, -0.5769, 0.02751, 0.4397, 0.8977, 0.02778, 0.6937, 0.7197, 0.02764, 0.7068, 0.7068, 0.02757, 0.8163, -0.5769, 0.02751, 0.9716, -0.235, 0.02761, 0.9687, -0.2465, 0.02761, 0.9093, 0.4153, 0.02771, 0.7068, 0.7068, 0.02757, 0.6937, 0.7197, 0.02764, 0.9947, 0.09913, 0.02778, 0.9687, -0.2465, 0.02761, 0.9716, -0.235, 0.02761, 0.6937, 0.7197, 0.02764, 0.9109, 0.4116, 0.02782, 0.9093, 0.4153, 0.02771, 0.9716, -0.235, 0.02761, 0.9945, 0.101, 0.02778, 0.9947, 0.09913, 0.02778, 0.9945, 0.101, 0.02778, 0.9093, 0.4153, 0.02771, 0.9109, 0.4116, 0.02782, 0.9109, 0.4116, 0.02782, 0.9947, 0.09913, 0.02778, 0.9945, 0.101, 0.02778, -0.8924, -0.4513, 0.003924, -0.9963, -0.08625, 0.003886, -0.9963, -0.08624, 0.003885, -0.9963, -0.08624, 0.003885, -0.8924, -0.4513, 0.003924, -0.8924, -0.4513, 0.003924, -0.962, 0.273, 0.003926, -0.9963, -0.08624, 0.003885, -0.9963, -0.08625, 0.003886, -0.713, -0.7012, 0.003902, -0.8924, -0.4513, 0.003924, -0.8924, -0.4513, 0.003924, -0.9963, -0.08625, 0.003886, -0.962, 0.2729, 0.003922, -0.962, 0.273, 0.003926, -0.8924, -0.4513, 0.003924, -0.713, -0.7012, 0.003902, -0.713, -0.7012, 0.003902, -0.8302, 0.5574, 0.003922, -0.962, 0.273, 0.003926, -0.962, 0.2729, 0.003922, -0.4307, -0.9025, 0.003936, -0.713, -0.7012, 0.003902, -0.713, -0.7012, 0.003902, -0.962, 0.2729, 0.003922, -0.8302, 0.5574, 0.003921, -0.8302, 0.5574, 0.003922, -0.713, -0.7012, 0.003902, -0.4307, -0.9025, 0.003935, -0.4307, -0.9025, 0.003936, -0.5698, 0.8218, 0.003948, -0.8302, 0.5574, 0.003922, -0.8302, 0.5574, 0.003921, -0.08071, -0.9967, 0.003914, -0.4307, -0.9025, 0.003936, -0.4307, -0.9025, 0.003935, -0.8302, 0.5574, 0.003921, -0.5698, 0.8218, 0.003921, -0.5698, 0.8218, 0.003948, -0.4307, -0.9025, 0.003935, -0.08072, -0.9967, 0.003913, -0.08071, -0.9967, 0.003914, -0.2518, 0.9678, 0.003919, -0.5698, 0.8218, 0.003948, -0.5698, 0.8218, 0.003921, 0.2658, -0.964, 0.01175, -0.08071, -0.9967, 0.003914, -0.08072, -0.9967, 0.003913, -0.5698, 0.8218, 0.003921, -0.2518, 0.9678, 0.003919, -0.2518, 0.9678, 0.003919, -0.08072, -0.9967, 0.003913, 0.2658, -0.964, 0.01176, 0.2658, -0.964, 0.01175, -0.09367, 0.9818, -0.1652, -0.2518, 0.9678, 0.003919, -0.2518, 0.9678, 0.003919, -0.2518, 0.9678, 0.003919, -0.07012, 0.9838, 0.1652, -0.09367, 0.9818, -0.1652, 0.5871, -0.8094, 0.01178, 0.2658, -0.964, 0.01175, 0.2658, -0.964, 0.01176, 0.2658, -0.964, 0.01176, 0.5871, -0.8095, 0.01178, 0.5871, -0.8094, 0.01178, 0.8094, -0.5871, 0.0118, 0.5871, -0.8094, 0.01178, 0.5871, -0.8095, 0.01178, 0.5871, -0.8095, 0.01178, 0.8094, -0.5871, 0.0118, 0.8094, -0.5871, 0.0118, 0.9643, -0.2645, 0.01183, 0.8094, -0.5871, 0.0118, 0.8094, -0.5871, 0.0118, 0.8094, -0.5871, 0.0118, 0.9643, -0.2645, 0.01183, 0.9643, -0.2645, 0.01183, 0.9951, 0.09777, 0.01181, 0.9643, -0.2645, 0.01183, 0.9643, -0.2645, 0.01183, 0.9643, -0.2645, 0.01183, 0.9951, 0.09776, 0.0118, 0.9951, 0.09777, 0.01181, 0.9164, 0.4001, 0.01191, 0.9951, 0.09777, 0.01181, 0.9951, 0.09776, 0.0118, 0.9951, 0.09776, 0.0118, 0.9164, 0.4001, 0.01192, 0.9164, 0.4001, 0.01191, 0.6958, 0.7181, 0.01185, 0.9164, 0.4001, 0.01191, 0.9164, 0.4001, 0.01192, 0.9164, 0.4001, 0.01192, 0.6958, 0.7181, 0.01185, 0.6958, 0.7181, 0.01185, 0.4189, 0.908, 0.01193, 0.6958, 0.7181, 0.01185, 0.6958, 0.7181, 0.01185, 0.6958, 0.7181, 0.01185, 0.4189, 0.908, 0.01192, 0.4189, 0.908, 0.01193, 0.2544, 0.9482, 0.1902, 0.4189, 0.908, 0.01193, 0.4189, 0.908, 0.01192, 0.4189, 0.908, 0.01192, 0.2772, 0.9418, -0.1902, 0.2544, 0.9482, 0.1902, 0.9191, 0.3938, 0.01191, 0.9973, 0.07283, 0.01182, 0.9973, 0.07283, 0.01182, 0.9973, 0.07283, 0.01182, 0.9191, 0.3938, 0.01191, 0.9191, 0.3938, 0.01191, 0.9735, -0.2286, 0.01182, 0.9973, 0.07283, 0.01182, 0.9973, 0.07283, 0.01182, 0.6953, 0.7186, 0.01184, 0.9191, 0.3938, 0.01191, 0.9191, 0.3938, 0.01191, 0.9973, 0.07283, 0.01182, 0.9735, -0.2286, 0.01182, 0.9735, -0.2286, 0.01182, 0.9191, 0.3938, 0.01191, 0.6953, 0.7186, 0.01184, 0.6953, 0.7186, 0.01184, 0.8375, -0.5463, 0.01181, 0.9735, -0.2286, 0.01182, 0.9735, -0.2286, 0.01182, 0.4053, 0.9141, 0.01193, 0.6953, 0.7186, 0.01184, 0.6953, 0.7186, 0.01184, 0.9735, -0.2286, 0.01182, 0.8375, -0.5463, 0.01183, 0.8375, -0.5463, 0.01181, 0.6953, 0.7186, 0.01184, 0.4053, 0.9141, 0.01189, 0.4053, 0.9141, 0.01193, 0.5427, -0.8399, 0.01179, 0.8375, -0.5463, 0.01181, 0.8375, -0.5463, 0.01183, 0.1047, 0.9944, 0.0118, 0.4053, 0.9141, 0.01193, 0.4053, 0.9141, 0.01189, 0.8375, -0.5463, 0.01183, 0.5427, -0.8399, 0.01179, 0.5427, -0.8399, 0.01179, 0.4053, 0.9141, 0.01189, 0.1047, 0.9944, 0.01183, 0.1047, 0.9944, 0.0118, 0.2588, -0.9659, 0.01174, 0.5427, -0.8399, 0.01179, 0.5427, -0.8399, 0.01179, -0.2701, 0.9628, 0.003938, 0.1047, 0.9944, 0.0118, 0.1047, 0.9944, 0.01183, 0.5427, -0.8399, 0.01179, 0.2588, -0.9659, 0.01174, 0.2588, -0.9659, 0.01174, 0.1047, 0.9944, 0.01183, -0.2701, 0.9628, 0.003905, -0.2701, 0.9628, 0.003938, 0.1251, -0.9691, -0.2127, 0.2588, -0.9659, 0.01174, 0.2588, -0.9659, 0.01174, 0.2588, -0.9659, 0.01174, 0.1173, -0.9701, 0.2127, 0.1251, -0.9691, -0.2127, -0.5904, 0.8071, 0.003933, -0.2701, 0.9628, 0.003938, -0.2701, 0.9628, 0.003905, -0.2701, 0.9628, 0.003905, -0.5904, 0.8071, 0.003934, -0.5904, 0.8071, 0.003933, -0.827, 0.5622, 0.003917, -0.5904, 0.8071, 0.003933, -0.5904, 0.8071, 0.003934, -0.5904, 0.8071, 0.003934, -0.827, 0.5622, 0.003918, -0.827, 0.5622, 0.003917, -0.9693, 0.2458, 0.003921, -0.827, 0.5622, 0.003917, -0.827, 0.5622, 0.003918, -0.827, 0.5622, 0.003918, -0.9693, 0.2458, 0.003965, -0.9693, 0.2458, 0.003921, -0.9978, -0.0657, 0.003909, -0.9693, 0.2458, 0.003921, -0.9693, 0.2458, 0.003965, -0.9693, 0.2458, 0.003965, -0.9978, -0.0657, 0.003911, -0.9978, -0.0657, 0.003909, -0.925, -0.38, 0.003929, -0.9978, -0.0657, 0.003909, -0.9978, -0.0657, 0.003911, -0.9978, -0.0657, 0.003911, -0.925, -0.38, 0.003927, -0.925, -0.38, 0.003929, -0.723, -0.6908, 0.003903, -0.925, -0.38, 0.003929, -0.925, -0.38, 0.003927, -0.925, -0.38, 0.003927, -0.723, -0.6909, 0.003907, -0.723, -0.6908, 0.003903, -0.4259, -0.9048, 0.003912, -0.723, -0.6908, 0.003903, -0.723, -0.6909, 0.003907, -0.723, -0.6909, 0.003907, -0.4259, -0.9048, 0.003911, -0.4259, -0.9048, 0.003912, -0.2523, -0.9522, 0.1722, -0.4259, -0.9048, 0.003912, -0.4259, -0.9048, 0.003911, -0.4259, -0.9048, 0.003911, -0.2599, -0.9502, -0.1722, -0.2523, -0.9522, 0.1722])] * 3)])

# ---- objects
ob_model_military_chimney_03_lod0 = bpy.data.objects.new('MODEL_military_chimney_03_lod0', me_mesh_0)
ob_particle_smoke_dark_big_production_01_loop = bpy.data.objects.new('PARTICLE_smoke_dark_big_production_01_loop', None)
ob_main_file_military_chimney_03_cfg = bpy.data.objects.new('MAIN_FILE_military_chimney_03.cfg', None)

# ---- transforms, parenting, visibility, modifiers, constraints
ob_model_military_chimney_03_lod0.parent = ob_main_file_military_chimney_03_cfg
ob_model_military_chimney_03_lod0.location = (0.0, 0.0, 0.0)
ob_model_military_chimney_03_lod0.rotation_mode = 'QUATERNION'
ob_model_military_chimney_03_lod0.rotation_quaternion = (1.0, 0.0, 0.0, 0.0)
ob_particle_smoke_dark_big_production_01_loop.parent = ob_main_file_military_chimney_03_cfg
ob_particle_smoke_dark_big_production_01_loop.location = (-0.001257, 0.001454, 1.848)
ob_particle_smoke_dark_big_production_01_loop.rotation_mode = 'QUATERNION'
ob_particle_smoke_dark_big_production_01_loop.rotation_quaternion = (1.0, 0.0, 0.0, -0.0)
ob_particle_smoke_dark_big_production_01_loop.empty_display_type = 'SPHERE'
ob_main_file_military_chimney_03_cfg.location = (0.0, 0.0, 0.0)
ob_main_file_military_chimney_03_cfg.empty_display_type = 'SINGLE_ARROW'

# ---- collection membership
scene.collection.objects.link(ob_model_military_chimney_03_lod0)
scene.collection.objects.link(ob_particle_smoke_dark_big_production_01_loop)
scene.collection.objects.link(ob_main_file_military_chimney_03_cfg)

# ---- scene / render settings (as saved in the file)
scene.frame_start = 1; scene.frame_end = 250; scene.frame_set(0)
scene.render.engine = 'BLENDER_EEVEE_NEXT'
scene.cycles.sampling_pattern = 'TABULATED_SOBOL'
scene.view_settings.view_transform = 'Filmic'
bpy.context.view_layer.update()

# ---- added for rendering (the .blend has no active camera and no usable light): camera, sun
cam_auto = bpy.data.cameras.new('AutoCamera')
cam_auto.lens = 50.0
cam_auto.sensor_width = 36.0
cam_auto.clip_end = 1000.0
ob_auto_camera = bpy.data.objects.new('AutoCamera', cam_auto)
scene.collection.objects.link(ob_auto_camera)
ob_auto_camera.location = (2.13657, -2.5583, 2.83298)
ob_auto_camera.rotation_euler = (1.09748, -7.21219e-08, 0.694738)
scene.camera = ob_auto_camera
light_auto_sun = bpy.data.lights.new('AutoSun', 'SUN')
light_auto_sun.energy = 3.0
light_auto_sun.angle = 0.0523599
ob_auto_sun = bpy.data.objects.new('AutoSun', light_auto_sun)
scene.collection.objects.link(ob_auto_sun)
ob_auto_sun.rotation_euler = (0.872665, 0.174533, 0.523599)
bpy.context.view_layer.update()
